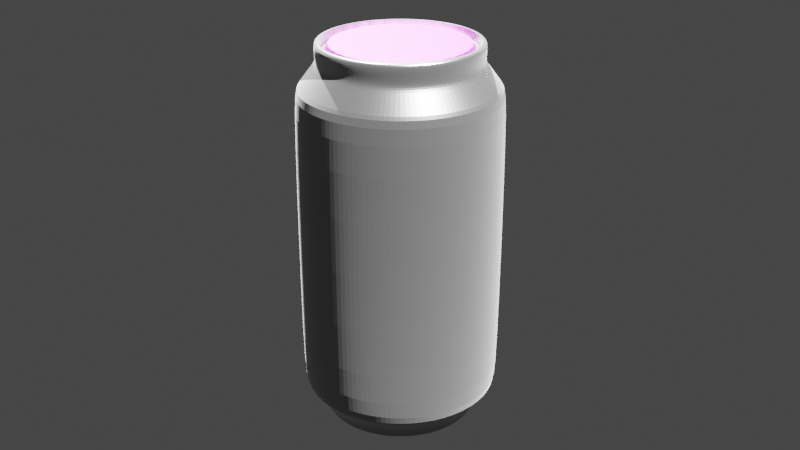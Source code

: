 # Source: fanta_can.blend  (saved by Blender 3.1.7; exported with 4.5.12 LTS)
import bpy
from mathutils import Matrix  # noqa: F401  (used for matrix-valued properties, if any)

bpy.ops.wm.read_factory_settings(use_empty=True)
scene = bpy.context.scene
scene.name = 'Scene'

# ---- collections
col_model = bpy.data.collections.new('model'); scene.collection.children.link(col_model)
col_light = bpy.data.collections.new('light'); scene.collection.children.link(col_light)
col_camera = bpy.data.collections.new('camera'); scene.collection.children.link(col_camera)

# ---- images (referenced by path relative to the original .blend; pixels are not part of the script)
import os
ASSET_DIR = os.environ.get("B2B_ASSET_DIR", "")  # directory of the original .blend (textures are referenced by path, not embedded)
HERE = os.path.dirname(os.path.abspath(__file__))  # packed textures are extracted next to this script under _unpacked/

def load_image(name, relpath, width, height, colorspace="sRGB"):
    """Load a texture the original file referenced (path relative to the .blend, or extracted next to this script)."""
    p = next((c for c in (os.path.join(HERE, relpath), os.path.join(ASSET_DIR, relpath)) if relpath and os.path.exists(c)), "")
    if p:
        img = bpy.data.images.load(p, check_existing=True)
        img.name = name
    else:  # same state as the original file: an image datablock whose file is absent (Cycles renders it pink)
        img = bpy.data.images.new(name, width, height)
        img.source = "FILE"
        img.filepath = "//" + (relpath or name)
    img.colorspace_settings.name = colorspace
    return img
img_fanta_bottle_label_jpg_001 = load_image('fanta-bottle-label.jpg.001', 'fanta-bottle-label.jpg', 1024, 1024, 'sRGB')
img_can_texture_jpg_001 = load_image('can_texture.jpg.001', 'can_texture.jpg', 1024, 1024, 'sRGB')

# ---- materials (node trees are filled in below, after node groups)
mat_001 = bpy.data.materials.new('材质.001')
mat_001.use_transparent_shadow = False
mat_002 = bpy.data.materials.new('材质.002')
mat_002.use_transparent_shadow = False
mat_x = bpy.data.materials.new('材质')
mat_x.use_transparent_shadow = False

# ---- material node trees
mat_001.use_nodes = True; mat_001.node_tree.nodes.clear()
_N = mat_001.node_tree.nodes; _L = mat_001.node_tree.links
n0 = _N.new('ShaderNodeBsdfPrincipled'); n0.name = 'Principled BSDF'; n0.location = (10, 300)
n0.distribution = 'GGX'
n0.subsurface_method = 'RANDOM_WALK_SKIN'
n0.inputs[1].default_value = 0.4836
n0.inputs[2].default_value = 0.4436
n0.inputs[3].default_value = 1.45
n0.inputs[13].default_value = 0.1945
n0.inputs[27].default_value = (0.0, 0.0, 0.0, 1.0)
n0.inputs[28].default_value = 1.0
n1 = _N.new('ShaderNodeOutputMaterial'); n1.name = 'Material Output'; n1.location = (300, 300)
n2 = _N.new('ShaderNodeTexImage'); n2.name = '图像纹理'; n2.location = (-305, 189)
n2.image = img_fanta_bottle_label_jpg_001
n3 = _N.new('ShaderNodeTexCoord'); n3.name = '纹理坐标'; n3.location = (-533, 165)
_L.new(n0.outputs[0], n1.inputs[0])
_L.new(n2.outputs[0], n0.inputs[0])
_L.new(n3.outputs[2], n2.inputs[0])
n1.is_active_output = True
mat_002.use_nodes = True; mat_002.node_tree.nodes.clear()
_N = mat_002.node_tree.nodes; _L = mat_002.node_tree.links
n0 = _N.new('ShaderNodeBsdfPrincipled'); n0.name = 'Principled BSDF'; n0.location = (10, 300)
n0.distribution = 'GGX'
n0.subsurface_method = 'RANDOM_WALK_SKIN'
n0.inputs[0].default_value = (0.3011, 0.3011, 0.3011, 1.0)
n0.inputs[1].default_value = 0.9418
n0.inputs[2].default_value = 0.2636
n0.inputs[3].default_value = 1.45
n0.inputs[11].default_value = 1.274
n0.inputs[13].default_value = 0.7164
n0.inputs[24].default_value = 0.1709
n0.inputs[27].default_value = (0.0, 0.0, 0.0, 1.0)
n0.inputs[28].default_value = 1.0
n1 = _N.new('ShaderNodeOutputMaterial'); n1.name = 'Material Output'; n1.location = (300, 300)
_L.new(n0.outputs[0], n1.inputs[0])
n1.is_active_output = True
mat_x.use_nodes = True; mat_x.node_tree.nodes.clear()
_N = mat_x.node_tree.nodes; _L = mat_x.node_tree.links
n0 = _N.new('ShaderNodeOutputMaterial'); n0.name = 'Material Output'; n0.location = (300, 300)
n1 = _N.new('ShaderNodeTexImage'); n1.name = '图像纹理'; n1.location = (-338, 133)
n1.image = img_can_texture_jpg_001
n2 = _N.new('ShaderNodeBsdfPrincipled'); n2.name = 'Principled BSDF'; n2.location = (-2, 293)
n2.distribution = 'GGX'
n2.subsurface_method = 'RANDOM_WALK_SKIN'
n2.inputs[1].default_value = 0.7782
n2.inputs[2].default_value = 0.3255
n2.inputs[3].default_value = 0.0
n2.inputs[11].default_value = 1.491
n2.inputs[12].default_value = 0.08364
n2.inputs[13].default_value = 0.2655
n2.inputs[20].default_value = 0.0
n2.inputs[27].default_value = (0.0, 0.0, 0.0, 1.0)
n2.inputs[28].default_value = 1.0
n3 = _N.new('ShaderNodeTexCoord'); n3.name = '纹理坐标'; n3.location = (-563, 99)
_L.new(n2.outputs[0], n0.inputs[0])
_L.new(n3.outputs[2], n1.inputs[0])
_L.new(n1.outputs[0], n2.inputs[0])
n0.is_active_output = True

# ---- world
world_world = bpy.data.worlds.new('World'); scene.world = world_world
world_world.use_nodes = True; world_world.node_tree.nodes.clear()
_N = world_world.node_tree.nodes; _L = world_world.node_tree.links
n0 = _N.new('ShaderNodeOutputWorld'); n0.name = 'World Output'; n0.location = (300, 300)
n1 = _N.new('ShaderNodeBackground'); n1.name = 'Background'; n1.location = (10, 300)
n1.inputs[0].default_value = (0.05088, 0.05088, 0.05088, 1.0)
_L.new(n1.outputs[0], n0.inputs[0])
n0.is_active_output = True
world_world.color = (0.05088, 0.05088, 0.05088)
world_world.use_sun_shadow = False
world_world.sun_shadow_jitter_overblur = 0.0

# ---- cameras
cam_x = bpy.data.cameras.new('摄像机')
cam_001 = bpy.data.cameras.new('摄像机.001')

# ---- lights
light_x = bpy.data.lights.new('面光', 'SUN')
light_x.transmission_factor = 0.0
light_x.energy = 50.0
light_x.shadow_soft_size = 1.0
light_001 = bpy.data.lights.new('面光.001', 'SUN')
light_001.transmission_factor = 0.0
light_001.energy = 50.0
light_001.shadow_soft_size = 1.0

# ---- meshes
me_001 = bpy.data.meshes.new('柱体.001')
me_001.from_pydata([(0.0, 1.0, -1.0), (0.0, 1.0, 1.0), (0.1951, 0.9808, -1.0), (0.1951, 0.9808, 1.0), (0.3827, 0.9239, -1.0), (0.3827, 0.9239, 1.0), (0.5556, 0.8315, -1.0), (0.5556, 0.8315, 1.0), (0.7071, 0.7071, -1.0), (0.7071, 0.7071, 1.0), (0.8315, 0.5556, -1.0), (0.8315, 0.5556, 1.0), (0.9239, 0.3827, -1.0), (0.9239, 0.3827, 1.0), (0.9808, 0.1951, -1.0), (0.9808, 0.1951, 1.0), (1.0, -4.371e-08, -1.0), (1.0, -4.371e-08, 1.0), (0.9808, -0.1951, -1.0), (0.9808, -0.1951, 1.0), (0.9239, -0.3827, -1.0), (0.9239, -0.3827, 1.0), (0.8315, -0.5556, -1.0), (0.8315, -0.5556, 1.0), (0.7071, -0.7071, -1.0), (0.7071, -0.7071, 1.0), (0.5556, -0.8315, -1.0), (0.5556, -0.8315, 1.0), (0.3827, -0.9239, -1.0), (0.3827, -0.9239, 1.0), (0.1951, -0.9808, -1.0), (0.1951, -0.9808, 1.0), (-8.742e-08, -1.0, -1.0), (-8.742e-08, -1.0, 1.0), (-0.1951, -0.9808, -1.0), (-0.1951, -0.9808, 1.0), (-0.3827, -0.9239, -1.0), (-0.3827, -0.9239, 1.0), (-0.5556, -0.8315, -1.0), (-0.5556, -0.8315, 1.0), (-0.7071, -0.7071, -1.0), (-0.7071, -0.7071, 1.0), (-0.8315, -0.5556, -1.0), (-0.8315, -0.5556, 1.0), (-0.9239, -0.3827, -1.0), (-0.9239, -0.3827, 1.0), (-0.9808, -0.1951, -1.0), (-0.9808, -0.1951, 1.0), (-1.0, 1.192e-08, -1.0), (-1.0, 1.192e-08, 1.0), (-0.9808, 0.1951, -1.0), (-0.9808, 0.1951, 1.0), (-0.9239, 0.3827, -1.0), (-0.9239, 0.3827, 1.0), (-0.8315, 0.5556, -1.0), (-0.8315, 0.5556, 1.0), (-0.7071, 0.7071, -1.0), (-0.7071, 0.7071, 1.0), (-0.5556, 0.8315, -1.0), (-0.5556, 0.8315, 1.0), (-0.3827, 0.9239, -1.0), (-0.3827, 0.9239, 1.0), (-0.1951, 0.9808, -1.0), (-0.1951, 0.9808, 1.0), (0.1657, 0.8376, 1.096), (2.42e-09, 0.854, 1.096), (0.325, 0.789, 1.096), (0.4719, 0.7101, 1.096), (0.6006, 0.6039, 1.096), (0.7062, 0.4745, 1.096), (0.7847, 0.3268, 1.096), (0.8331, 0.1666, 1.096), (0.8494, -3.71e-08, 1.096), (0.8331, -0.1666, 1.096), (0.7847, -0.3268, 1.096), (0.7062, -0.4745, 1.096), (0.6006, -0.6039, 1.096), (0.4719, -0.7101, 1.096), (0.325, -0.789, 1.096), (0.1657, -0.8376, 1.096), (-7.183e-08, -0.854, 1.096), (-0.1657, -0.8376, 1.096), (-0.325, -0.789, 1.096), (-0.4719, -0.7101, 1.096), (-0.6006, -0.6039, 1.096), (-0.7062, -0.4745, 1.096), (-0.7847, -0.3268, 1.096), (-0.8331, -0.1666, 1.096), (-0.8494, 1.042e-08, 1.096), (-0.8331, 0.1666, 1.096), (-0.7847, 0.3268, 1.096), (-0.7062, 0.4745, 1.096), (-0.6006, 0.6039, 1.096), (-0.4719, 0.7101, 1.096), (-0.325, 0.789, 1.096), (-0.1657, 0.8376, 1.096)], [], [(0, 1, 3, 2), (2, 3, 5, 4), (4, 5, 7, 6), (6, 7, 9, 8), (8, 9, 11, 10), (10, 11, 13, 12), (12, 13, 15, 14), (14, 15, 17, 16), (16, 17, 19, 18), (18, 19, 21, 20), (20, 21, 23, 22), (22, 23, 25, 24), (24, 25, 27, 26), (26, 27, 29, 28), (28, 29, 31, 30), (30, 31, 33, 32), (32, 33, 35, 34), (34, 35, 37, 36), (36, 37, 39, 38), (38, 39, 41, 40), (40, 41, 43, 42), (42, 43, 45, 44), (44, 45, 47, 46), (46, 47, 49, 48), (48, 49, 51, 50), (50, 51, 53, 52), (52, 53, 55, 54), (54, 55, 57, 56), (56, 57, 59, 58), (58, 59, 61, 60), (63, 61, 94, 95), (60, 61, 63, 62), (62, 63, 1, 0), (0, 2, 4, 6, 8, 10, 12, 14, 16, 18, 20, 22, 24, 26, 28, 30, 32, 34, 36, 38, 40, 42, 44, 46, 48, 50, 52, 54, 56, 58, 60, 62), (64, 65, 95, 94, 93, 92, 91, 90, 89, 88, 87, 86, 85, 84, 83, 82, 81, 80, 79, 78, 77, 76, 75, 74, 73, 72, 71, 70, 69, 68, 67, 66), (19, 17, 72, 73), (37, 35, 81, 82), (55, 53, 90, 91), (11, 9, 68, 69), (29, 27, 77, 78), (47, 45, 86, 87), (3, 1, 65, 64), (1, 63, 95, 65), (21, 19, 73, 74), (39, 37, 82, 83), (57, 55, 91, 92), (13, 11, 69, 70), (31, 29, 78, 79), (49, 47, 87, 88), (5, 3, 64, 66), (23, 21, 74, 75), (41, 39, 83, 84), (59, 57, 92, 93), (15, 13, 70, 71), (33, 31, 79, 80), (51, 49, 88, 89), (7, 5, 66, 67), (25, 23, 75, 76), (43, 41, 84, 85), (61, 59, 93, 94), (17, 15, 71, 72), (35, 33, 80, 81), (53, 51, 89, 90), (9, 7, 67, 68), (27, 25, 76, 77), (45, 43, 85, 86)])
_uv = me_001.uv_layers.new(name='UV 贴图')
_uv.uv.foreach_set('vector', [0.9976, 0.0263, 0.9976, 0.9807, 0.9665, 0.9807, 0.9665, 0.0263, 0.9665, 0.0263, 0.9665, 0.9807, 0.9354, 0.9807, 0.9354, 0.0263, 0.9354, 0.0263, 0.9354, 0.9807, 0.9043, 0.9807, 0.9043, 0.0263, 0.9043, 0.0263, 0.9043, 0.9807, 0.8732, 0.9807, 0.8732, 0.0263, 0.8732, 0.0263, 0.8732, 0.9807, 0.8421, 0.9807, 0.8421, 0.0263, 0.8421, 0.0263, 0.8421, 0.9807, 0.811, 0.9807, 0.811, 0.0263, 0.811, 0.0263, 0.811, 0.9807, 0.7799, 0.9807, 0.7799, 0.0263, 0.7799, 0.0263, 0.7799, 0.9807, 0.7488, 0.9807, 0.7488, 0.0263, 0.7488, 0.0263, 0.7488, 0.9807, 0.7177, 0.9807, 0.7177, 0.0263, 0.7177, 0.0263, 0.7177, 0.9807, 0.6866, 0.9807, 0.6866, 0.0263, 0.6866, 0.0263, 0.6866, 0.9807, 0.6555, 0.9807, 0.6555, 0.0263, 0.6555, 0.0263, 0.6555, 0.9807, 0.6244, 0.9807, 0.6244, 0.0263, 0.6244, 0.0263, 0.6244, 0.9807, 0.5933, 0.9807, 0.5933, 0.0263, 0.5933, 0.0263, 0.5933, 0.9807, 0.5622, 0.9807, 0.5622, 0.0263, 0.5622, 0.0263, 0.5622, 0.9807, 0.5311, 0.9807, 0.5311, 0.0263, 0.5311, 0.0263, 0.5311, 0.9807, 0.5, 0.9807, 0.5, 0.0263, 0.5, 0.0263, 0.5, 0.9807, 0.4689, 0.9807, 0.4689, 0.0263, 0.4689, 0.0263, 0.4689, 0.9807, 0.4378, 0.9807, 0.4378, 0.0263, 0.4378, 0.0263, 0.4378, 0.9807, 0.4067, 0.9807, 0.4067, 0.0263, 0.4067, 0.0263, 0.4067, 0.9807, 0.3756, 0.9807, 0.3756, 0.0263, 0.3756, 0.0263, 0.3756, 0.9807, 0.3445, 0.9807, 0.3445, 0.0263, 0.3445, 0.0263, 0.3445, 0.9807, 0.3134, 0.9807, 0.3134, 0.0263, 0.3134, 0.0263, 0.3134, 0.9807, 0.2823, 0.9807, 0.2823, 0.0263, 0.2823, 0.0263, 0.2823, 0.9807, 0.2512, 0.9807, 0.2512, 0.0263, 0.2512, 0.0263, 0.2512, 0.9807, 0.2201, 0.9807, 0.2201, 0.0263, 0.2201, 0.0263, 0.2201, 0.9807, 0.189, 0.9807, 0.189, 0.0263, 0.189, 0.0263, 0.189, 0.9807, 0.1579, 0.9807, 0.1579, 0.0263, 0.1579, 0.0263, 0.1579, 0.9807, 0.1268, 0.9807, 0.1268, 0.0263, 0.1268, 0.0263, 0.1268, 0.9807, 0.09568, 0.9807, 0.09568, 0.0263, 0.09568, 0.0263, 0.09568, 0.9807, 0.06458, 0.9807, 0.06458, 0.0263, 0.03348, 0.9807, 0.06458, 0.9807, 0.06458, 0.9807, 0.03348, 0.9807, 0.06458, 0.0263, 0.06458, 0.9807, 0.03348, 0.9807, 0.03348, 0.0263, 0.03348, 0.0263, 0.03348, 0.9807, 0.002376, 0.9807, 0.002376, 0.0263, 0.75, -0.2741, 0.7968, -0.2787, 0.8418, -0.2924, 0.8833, -0.3145, 0.9197, -0.3444, 0.9496, -0.3807, 0.9717, -0.4222, 0.9854, -0.4673, 0.99, -0.5141, 0.9854, -0.5609, 0.9717, -0.6059, 0.9496, -0.6474, 0.9197, -0.6838, 0.8833, -0.7136, 0.8418, -0.7358, 0.7968, -0.7495, 0.75, -0.7541, 0.7032, -0.7495, 0.6582, -0.7358, 0.6167, -0.7136, 0.5803, -0.6838, 0.5504, -0.6474, 0.5283, -0.6059, 0.5146, -0.5609, 0.51, -0.5141, 0.5146, -0.4673, 0.5283, -0.4222, 0.5504, -0.3807, 0.5803, -0.3444, 0.6167, -0.3145, 0.6582, -0.2924, 0.7032, -0.2787, 0.2968, -0.2787, 0.25, -0.2741, 0.2032, -0.2787, 0.1582, -0.2924, 0.1167, -0.3145, 0.08029, -0.3444, 0.05045, -0.3807, 0.02827, -0.4222, 0.01461, -0.4673, 0.01, -0.5141, 0.01461, -0.5609, 0.02827, -0.6059, 0.05045, -0.6474, 0.08029, -0.6838, 0.1167, -0.7136, 0.1582, -0.7358, 0.2032, -0.7495, 0.25, -0.7541, 0.2968, -0.7495, 0.3418, -0.7358, 0.3833, -0.7136, 0.4197, -0.6838, 0.4496, -0.6474, 0.4717, -0.6059, 0.4854, -0.5609, 0.49, -0.5141, 0.4854, -0.4673, 0.4717, -0.4222, 0.4496, -0.3807, 0.4197, -0.3444, 0.3833, -0.3145, 0.3418, -0.2924, 0.7177, 0.9807, 0.7488, 0.9807, 0.7488, 0.9807, 0.7177, 0.9807, 0.4378, 0.9807, 0.4689, 0.9807, 0.4689, 0.9807, 0.4378, 0.9807, 0.1579, 0.9807, 0.189, 0.9807, 0.189, 0.9807, 0.1579, 0.9807, 0.8421, 0.9807, 0.8732, 0.9807, 0.8732, 0.9807, 0.8421, 0.9807, 0.5622, 0.9807, 0.5933, 0.9807, 0.5933, 0.9807, 0.5622, 0.9807, 0.2823, 0.9807, 0.3134, 0.9807, 0.3134, 0.9807, 0.2823, 0.9807, 0.9665, 0.9807, 0.9976, 0.9807, 0.9976, 0.9807, 0.9665, 0.9807, 0.002376, 0.9807, 0.03348, 0.9807, 0.03348, 0.9807, 0.002376, 0.9807, 0.6866, 0.9807, 0.7177, 0.9807, 0.7177, 0.9807, 0.6866, 0.9807, 0.4067, 0.9807, 0.4378, 0.9807, 0.4378, 0.9807, 0.4067, 0.9807, 0.1268, 0.9807, 0.1579, 0.9807, 0.1579, 0.9807, 0.1268, 0.9807, 0.811, 0.9807, 0.8421, 0.9807, 0.8421, 0.9807, 0.811, 0.9807, 0.5311, 0.9807, 0.5622, 0.9807, 0.5622, 0.9807, 0.5311, 0.9807, 0.2512, 0.9807, 0.2823, 0.9807, 0.2823, 0.9807, 0.2512, 0.9807, 0.9354, 0.9807, 0.9665, 0.9807, 0.9665, 0.9807, 0.9354, 0.9807, 0.6555, 0.9807, 0.6866, 0.9807, 0.6866, 0.9807, 0.6555, 0.9807, 0.3756, 0.9807, 0.4067, 0.9807, 0.4067, 0.9807, 0.3756, 0.9807, 0.09568, 0.9807, 0.1268, 0.9807, 0.1268, 0.9807, 0.09568, 0.9807, 0.7799, 0.9807, 0.811, 0.9807, 0.811, 0.9807, 0.7799, 0.9807, 0.5, 0.9807, 0.5311, 0.9807, 0.5311, 0.9807, 0.5, 0.9807, 0.2201, 0.9807, 0.2512, 0.9807, 0.2512, 0.9807, 0.2201, 0.9807, 0.9043, 0.9807, 0.9354, 0.9807, 0.9354, 0.9807, 0.9043, 0.9807, 0.6244, 0.9807, 0.6555, 0.9807, 0.6555, 0.9807, 0.6244, 0.9807, 0.3445, 0.9807, 0.3756, 0.9807, 0.3756, 0.9807, 0.3445, 0.9807, 0.06458, 0.9807, 0.09568, 0.9807, 0.09568, 0.9807, 0.06458, 0.9807, 0.7488, 0.9807, 0.7799, 0.9807, 0.7799, 0.9807, 0.7488, 0.9807, 0.4689, 0.9807, 0.5, 0.9807, 0.5, 0.9807, 0.4689, 0.9807, 0.189, 0.9807, 0.2201, 0.9807, 0.2201, 0.9807, 0.189, 0.9807, 0.8732, 0.9807, 0.9043, 0.9807, 0.9043, 0.9807, 0.8732, 0.9807, 0.5933, 0.9807, 0.6244, 0.9807, 0.6244, 0.9807, 0.5933, 0.9807, 0.3134, 0.9807, 0.3445, 0.9807, 0.3445, 0.9807, 0.3134, 0.9807])
me_001.materials.append(mat_001)
me_001.use_remesh_fix_poles = True
me_001.use_remesh_preserve_attributes = False
me_001.update()
me_cylinder = bpy.data.meshes.new('Cylinder')
me_cylinder.from_pydata([(-2.253e-09, 0.7731, -1.0), (-2.012e-09, 0.7974, 1.0), (0.1508, 0.7582, -1.0), (0.1556, 0.7821, 1.0), (0.2958, 0.7142, -1.0), (0.3051, 0.7367, 1.0), (0.4295, 0.6428, -1.0), (0.443, 0.663, 1.0), (0.5466, 0.5466, -1.0), (0.5638, 0.5638, 1.0), (0.6428, 0.4295, -1.0), (0.663, 0.443, 1.0), (0.7142, 0.2958, -1.0), (0.7367, 0.3051, 1.0), (0.7582, 0.1508, -1.0), (0.7821, 0.1556, 1.0), (0.7731, -6.084e-08, -1.0), (0.7974, -5.901e-08, 1.0), (0.7582, -0.1508, -1.0), (0.7821, -0.1556, 1.0), (0.7142, -0.2958, -1.0), (0.7367, -0.3051, 1.0), (0.6428, -0.4295, -1.0), (0.663, -0.443, 1.0), (0.5466, -0.5466, -1.0), (0.5638, -0.5638, 1.0), (0.4295, -0.6428, -1.0), (0.443, -0.663, 1.0), (0.2958, -0.7142, -1.0), (0.3051, -0.7367, 1.0), (0.1508, -0.7582, -1.0), (0.1556, -0.7821, 1.0), (-6.984e-08, -0.7731, -1.0), (-7.172e-08, -0.7974, 1.0), (-0.1508, -0.7582, -1.0), (-0.1556, -0.7821, 1.0), (-0.2958, -0.7142, -1.0), (-0.3051, -0.7367, 1.0), (-0.4295, -0.6428, -1.0), (-0.443, -0.663, 1.0), (-0.5466, -0.5466, -1.0), (-0.5638, -0.5638, 1.0), (-0.6428, -0.4295, -1.0), (-0.663, -0.443, 1.0), (-0.7142, -0.2958, -1.0), (-0.7367, -0.3051, 1.0), (-0.7582, -0.1508, -1.0), (-0.7821, -0.1556, 1.0), (-0.7731, -1.783e-08, -1.0), (-0.7974, -1.465e-08, 1.0), (-0.7582, 0.1508, -1.0), (-0.7821, 0.1556, 1.0), (-0.7142, 0.2958, -1.0), (-0.7367, 0.3051, 1.0), (-0.6428, 0.4295, -1.0), (-0.663, 0.443, 1.0), (-0.5466, 0.5466, -1.0), (-0.5638, 0.5638, 1.0), (-0.4295, 0.6428, -1.0), (-0.443, 0.663, 1.0), (-0.2958, 0.7142, -1.0), (-0.3051, 0.7367, 1.0), (-0.1508, 0.7582, -1.0), (-0.1556, 0.7821, 1.0), (-2.012e-09, 0.7974, 0.9534), (0.1556, 0.7821, 0.9534), (0.3051, 0.7367, 0.9534), (0.443, 0.663, 0.9534), (0.5638, 0.5638, 0.9534), (0.663, 0.443, 0.9534), (0.7367, 0.3051, 0.9534), (0.7821, 0.1556, 0.9534), (0.7974, -5.901e-08, 0.9534), (0.7821, -0.1556, 0.9534), (0.7367, -0.3051, 0.9534), (0.663, -0.443, 0.9534), (0.5638, -0.5638, 0.9534), (0.443, -0.663, 0.9534), (0.3051, -0.7367, 0.9534), (0.1556, -0.7821, 0.9534), (-7.172e-08, -0.7974, 0.9534), (-0.1556, -0.7821, 0.9534), (-0.3051, -0.7367, 0.9534), (-0.443, -0.663, 0.9534), (-0.5638, -0.5638, 0.9534), (-0.663, -0.443, 0.9534), (-0.7367, -0.3051, 0.9534), (-0.7821, -0.1556, 0.9534), (-0.7974, -1.465e-08, 0.9534), (-0.7821, 0.1556, 0.9534), (-0.7367, 0.3051, 0.9534), (-0.663, 0.443, 0.9534), (-0.5638, 0.5638, 0.9534), (-0.443, 0.663, 0.9534), (-0.3051, 0.7367, 0.9534), (-0.1556, 0.7821, 0.9534), (0.1951, 0.9808, 0.7477), (0.3827, 0.9239, 0.7477), (0.5556, 0.8315, 0.7477), (0.7071, 0.7071, 0.7477), (0.8315, 0.5556, 0.7477), (0.9239, 0.3827, 0.7477), (0.9808, 0.1951, 0.7477), (1.0, -4.371e-08, 0.7477), (0.9808, -0.1951, 0.7477), (0.9239, -0.3827, 0.7477), (0.8315, -0.5556, 0.7477), (0.7071, -0.7071, 0.7477), (0.5556, -0.8315, 0.7477), (0.3827, -0.9239, 0.7477), (0.1951, -0.9808, 0.7477), (-8.742e-08, -1.0, 0.7477), (-0.1951, -0.9808, 0.7477), (-0.3827, -0.9239, 0.7477), (-0.5556, -0.8315, 0.7477), (-0.7071, -0.7071, 0.7477), (-0.8315, -0.5556, 0.7477), (-0.9239, -0.3827, 0.7477), (-0.9808, -0.1951, 0.7477), (-1.0, 1.192e-08, 0.7477), (-0.9808, 0.1951, 0.7477), (-0.9239, 0.3827, 0.7477), (-0.8315, 0.5556, 0.7477), (-0.7071, 0.7071, 0.7477), (-0.5556, 0.8315, 0.7477), (-0.3827, 0.9239, 0.7477), (-0.1951, 0.9808, 0.7477), (0.0, 1.0, 0.7477), (0.154, 0.7741, -0.9488), (0.302, 0.7292, -0.9488), (0.4385, 0.6563, -0.9488), (0.5581, 0.5581, -0.9488), (0.6563, 0.4385, -0.9488), (0.7292, 0.302, -0.9488), (0.7741, 0.154, -0.9488), (0.7893, -5.962e-08, -0.9488), (0.7741, -0.154, -0.9488), (0.7292, -0.302, -0.9488), (0.6563, -0.4385, -0.9488), (0.5581, -0.5581, -0.9488), (0.4385, -0.6563, -0.9488), (0.302, -0.7292, -0.9488), (0.154, -0.7741, -0.9488), (-7.109e-08, -0.7893, -0.9488), (-0.154, -0.7741, -0.9488), (-0.302, -0.7292, -0.9488), (-0.4385, -0.6563, -0.9488), (-0.5581, -0.5581, -0.9488), (-0.6563, -0.4385, -0.9488), (-0.7292, -0.302, -0.9488), (-0.7741, -0.154, -0.9488), (-0.7893, -1.571e-08, -0.9488), (-0.7741, 0.154, -0.9488), (-0.7292, 0.302, -0.9488), (-0.6563, 0.4385, -0.9488), (-0.5581, 0.5581, -0.9488), (-0.4385, 0.6563, -0.9488), (-0.302, 0.7292, -0.9488), (-0.154, 0.7741, -0.9488), (-2.093e-09, 0.7893, -0.9488), (0.0, 1.0, -0.8264), (0.1951, 0.9808, -0.8264), (0.3827, 0.9239, -0.8264), (0.5556, 0.8315, -0.8264), (0.7071, 0.7071, -0.8264), (0.8315, 0.5556, -0.8264), (0.9239, 0.3827, -0.8264), (0.9808, 0.1951, -0.8264), (1.0, -4.371e-08, -0.8264), (0.9808, -0.1951, -0.8264), (0.9239, -0.3827, -0.8264), (0.8315, -0.5556, -0.8264), (0.7071, -0.7071, -0.8264), (0.5556, -0.8315, -0.8264), (0.3827, -0.9239, -0.8264), (0.1951, -0.9808, -0.8264), (-8.742e-08, -1.0, -0.8264), (-0.1951, -0.9808, -0.8264), (-0.3827, -0.9239, -0.8264), (-0.5556, -0.8315, -0.8264), (-0.7071, -0.7071, -0.8264), (-0.8315, -0.5556, -0.8264), (-0.9239, -0.3827, -0.8264), (-0.9808, -0.1951, -0.8264), (-1.0, 1.192e-08, -0.8264), (-0.9808, 0.1951, -0.8264), (-0.9239, 0.3827, -0.8264), (-0.8315, 0.5556, -0.8264), (-0.7071, 0.7071, -0.8264), (-0.5556, 0.8315, -0.8264), (-0.3827, 0.9239, -0.8264), (-0.1951, 0.9808, -0.8264), (-1.114e-09, 0.7884, 0.8967), (0.1538, 0.7733, 0.8967), (0.3017, 0.7284, 0.8967), (0.438, 0.6556, 0.8967), (0.5575, 0.5575, 0.8967), (0.6556, 0.438, 0.8967), (0.7284, 0.3017, 0.8967), (0.7733, 0.1538, 0.8967), (0.7884, -4.157e-08, 0.8967), (0.7733, -0.1538, 0.8967), (0.7284, -0.3017, 0.8967), (0.6556, -0.438, 0.8967), (0.5575, -0.5575, 0.8967), (0.438, -0.6556, 0.8967), (0.3017, -0.7284, 0.8967), (0.1538, -0.7733, 0.8967), (-7.004e-08, -0.7884, 0.8967), (-0.1538, -0.7733, 0.8967), (-0.3017, -0.7284, 0.8967), (-0.438, -0.6556, 0.8967), (-0.5575, -0.5575, 0.8967), (-0.6556, -0.438, 0.8967), (-0.7284, -0.3017, 0.8967), (-0.7733, -0.1538, 0.8967), (-0.7884, 2.299e-09, 0.8967), (-0.7733, 0.1538, 0.8967), (-0.7284, 0.3017, 0.8967), (-0.6556, 0.438, 0.8967), (-0.5575, 0.5575, 0.8967), (-0.438, 0.6556, 0.8967), (-0.3017, 0.7284, 0.8967), (-0.1538, 0.7733, 0.8967), (0.1464, 0.736, 1.0), (-2.625e-09, 0.7504, 1.0), (0.2872, 0.6933, 1.0), (0.4169, 0.6239, 1.0), (0.5306, 0.5306, 1.0), (0.6239, 0.4169, 1.0), (0.6933, 0.2872, 1.0), (0.736, 0.1464, 1.0), (0.7504, -6.256e-08, 1.0), (0.736, -0.1464, 1.0), (0.6933, -0.2872, 1.0), (0.6239, -0.4169, 1.0), (0.5306, -0.5306, 1.0), (0.4169, -0.6239, 1.0), (0.2872, -0.6933, 1.0), (0.1464, -0.736, 1.0), (-6.823e-08, -0.7504, 1.0), (-0.1464, -0.736, 1.0), (-0.2872, -0.6933, 1.0), (-0.4169, -0.6239, 1.0), (-0.5306, -0.5306, 1.0), (-0.6239, -0.4169, 1.0), (-0.6933, -0.2872, 1.0), (-0.736, -0.1464, 1.0), (-0.7504, -2.081e-08, 1.0), (-0.736, 0.1464, 1.0), (-0.6933, 0.2872, 1.0), (-0.6239, 0.4169, 1.0), (-0.5306, 0.5306, 1.0), (-0.4169, 0.6239, 1.0), (-0.2872, 0.6933, 1.0), (-0.1464, 0.736, 1.0), (0.1464, 0.736, 1.0), (-2.625e-09, 0.7504, 1.0), (0.2872, 0.6933, 1.0), (0.4169, 0.6239, 1.0), (0.5306, 0.5306, 1.0), (0.6239, 0.4169, 1.0), (0.6933, 0.2872, 1.0), (0.736, 0.1464, 1.0), (0.7504, -6.256e-08, 1.0), (0.736, -0.1464, 1.0), (0.6933, -0.2872, 1.0), (0.6239, -0.4169, 1.0), (0.5306, -0.5306, 1.0), (0.4169, -0.6239, 1.0), (0.2872, -0.6933, 1.0), (0.1464, -0.736, 1.0), (-6.823e-08, -0.7504, 1.0), (-0.1464, -0.736, 1.0), (-0.2872, -0.6933, 1.0), (-0.4169, -0.6239, 1.0), (-0.5306, -0.5306, 1.0), (-0.6239, -0.4169, 1.0), (-0.6933, -0.2872, 1.0), (-0.736, -0.1464, 1.0), (-0.7504, -2.081e-08, 1.0), (-0.736, 0.1464, 1.0), (-0.6933, 0.2872, 1.0), (-0.6239, 0.4169, 1.0), (-0.5306, 0.5306, 1.0), (-0.4169, 0.6239, 1.0), (-0.2872, 0.6933, 1.0), (-0.1464, 0.736, 1.0), (0.1464, 0.736, 0.9562), (-2.625e-09, 0.7504, 0.9562), (0.2872, 0.6933, 0.9562), (0.4169, 0.6239, 0.9562), (0.5306, 0.5306, 0.9562), (0.6239, 0.4169, 0.9562), (0.6933, 0.2872, 0.9562), (0.736, 0.1464, 0.9562), (0.7504, -6.256e-08, 0.9562), (0.736, -0.1464, 0.9562), (0.6933, -0.2872, 0.9562), (0.6239, -0.4169, 0.9562), (0.5306, -0.5306, 0.9562), (0.4169, -0.6239, 0.9562), (0.2872, -0.6933, 0.9562), (0.1464, -0.736, 0.9562), (-6.823e-08, -0.7504, 0.9562), (-0.1464, -0.736, 0.9562), (-0.2872, -0.6933, 0.9562), (-0.4169, -0.6239, 0.9562), (-0.5306, -0.5306, 0.9562), (-0.6239, -0.4169, 0.9562), (-0.6933, -0.2872, 0.9562), (-0.736, -0.1464, 0.9562), (-0.7504, -2.081e-08, 0.9562), (-0.736, 0.1464, 0.9562), (-0.6933, 0.2872, 0.9562), (-0.6239, 0.4169, 0.9562), (-0.5306, 0.5306, 0.9562), (-0.4169, 0.6239, 0.9562), (-0.2872, 0.6933, 0.9562), (-0.1464, 0.736, 0.9562), (0.139, 0.6987, 0.9562), (-3.278e-09, 0.7124, 0.9562), (0.2726, 0.6582, 0.9562), (0.3958, 0.5923, 0.9562), (0.5037, 0.5037, 0.9562), (0.5923, 0.3958, 0.9562), (0.6582, 0.2726, 0.9562), (0.6987, 0.139, 0.9562), (0.7124, -5.923e-08, 0.9562), (0.6987, -0.139, 0.9562), (0.6582, -0.2726, 0.9562), (0.5923, -0.3958, 0.9562), (0.5037, -0.5037, 0.9562), (0.3958, -0.5923, 0.9562), (0.2726, -0.6582, 0.9562), (0.139, -0.6987, 0.9562), (-6.556e-08, -0.7124, 0.9562), (-0.139, -0.6987, 0.9562), (-0.2726, -0.6582, 0.9562), (-0.3958, -0.5923, 0.9562), (-0.5037, -0.5037, 0.9562), (-0.5923, -0.3958, 0.9562), (-0.6582, -0.2726, 0.9562), (-0.6987, -0.139, 0.9562), (-0.7124, -1.96e-08, 0.9562), (-0.6987, 0.139, 0.9562), (-0.6582, 0.2726, 0.9562), (-0.5923, 0.3958, 0.9562), (-0.5037, 0.5037, 0.9562), (-0.3958, 0.5923, 0.9562), (-0.2726, 0.6582, 0.9562), (-0.139, 0.6987, 0.9562), (0.139, 0.6987, 0.9562), (-3.278e-09, 0.7124, 0.9562), (0.2726, 0.6582, 0.9562), (0.3958, 0.5923, 0.9562), (0.5037, 0.5037, 0.9562), (0.5923, 0.3958, 0.9562), (0.6582, 0.2726, 0.9562), (0.6987, 0.139, 0.9562), (0.7124, -5.923e-08, 0.9562), (0.6987, -0.139, 0.9562), (0.6582, -0.2726, 0.9562), (0.5923, -0.3958, 0.9562), (0.5037, -0.5037, 0.9562), (0.3958, -0.5923, 0.9562), (0.2726, -0.6582, 0.9562), (0.139, -0.6987, 0.9562), (-6.556e-08, -0.7124, 0.9562), (-0.139, -0.6987, 0.9562), (-0.2726, -0.6582, 0.9562), (-0.3958, -0.5923, 0.9562), (-0.5037, -0.5037, 0.9562), (-0.5923, -0.3958, 0.9562), (-0.6582, -0.2726, 0.9562), (-0.6987, -0.139, 0.9562), (-0.7124, -1.96e-08, 0.9562), (-0.6987, 0.139, 0.9562), (-0.6582, 0.2726, 0.9562), (-0.5923, 0.3958, 0.9562), (-0.5037, 0.5037, 0.9562), (-0.3958, 0.5923, 0.9562), (-0.2726, 0.6582, 0.9562), (-0.139, 0.6987, 0.9562), (0.139, 0.6684, 0.963), (-2.11e-08, 0.6815, 0.963), (0.2726, 0.6296, 0.963), (0.3958, 0.5667, 0.963), (0.5037, 0.4819, 0.963), (0.5923, 0.3786, 0.963), (0.6582, 0.2608, 0.963), (0.6987, 0.133, 0.963), (0.7124, -5.781e-08, 0.963), (0.6987, -0.133, 0.963), (0.6582, -0.2608, 0.963), (0.5923, -0.3786, 0.963), (0.5037, -0.4819, 0.963), (0.3958, -0.5667, 0.963), (0.2726, -0.6296, 0.963), (0.139, -0.6684, 0.963), (-8.338e-08, -0.6815, 0.963), (-0.139, -0.6684, 0.963), (-0.2726, -0.6296, 0.963), (-0.3958, -0.5667, 0.963), (-0.5037, -0.4819, 0.963), (-0.5923, -0.3786, 0.963), (-0.6582, -0.2608, 0.963), (-0.6987, -0.133, 0.963), (-0.7124, -1.989e-08, 0.963), (-0.6987, 0.133, 0.963), (-0.6582, 0.2608, 0.963), (-0.5923, 0.3786, 0.963), (-0.5037, 0.4819, 0.963), (-0.3958, 0.5667, 0.963), (-0.2726, 0.6296, 0.963), (-0.139, 0.6684, 0.963), (0.1885, 0.9477, 0.7714), (0.3698, 0.8927, 0.7714), (0.5368, 0.8034, 0.7714), (0.6832, 0.6832, 0.7714), (0.8034, 0.5368, 0.7714), (0.8927, 0.3698, 0.7714), (0.9477, 0.1885, 0.7714), (0.9662, -4.337e-08, 0.7714), (0.9477, -0.1885, 0.7714), (0.8927, -0.3698, 0.7714), (0.8034, -0.5368, 0.7714), (0.6832, -0.6832, 0.7714), (0.5368, -0.8034, 0.7714), (0.3698, -0.8927, 0.7714), (0.1885, -0.9477, 0.7714), (-8.465e-08, -0.9662, 0.7714), (-0.1885, -0.9477, 0.7714), (-0.3698, -0.8927, 0.7714), (-0.5368, -0.8034, 0.7714), (-0.6832, -0.6832, 0.7714), (-0.8034, -0.5368, 0.7714), (-0.8927, -0.3698, 0.7714), (-0.9477, -0.1885, 0.7714), (-0.9662, 1.039e-08, 0.7714), (-0.9477, 0.1885, 0.7714), (-0.8927, 0.3698, 0.7714), (-0.8034, 0.5368, 0.7714), (-0.6832, 0.6832, 0.7714), (-0.5368, 0.8034, 0.7714), (-0.3698, 0.8927, 0.7714), (-0.1885, 0.9477, 0.7714), (-1.778e-10, 0.9662, 0.7714), (-9.284e-10, 0.8237, 0.8718), (0.1607, 0.8079, 0.8718), (0.3152, 0.761, 0.8718), (0.4576, 0.6849, 0.8718), (0.5824, 0.5824, 0.8718), (0.6849, 0.4576, 0.8718), (0.761, 0.3152, 0.8718), (0.8079, 0.1607, 0.8718), (0.8237, -4.192e-08, 0.8718), (0.8079, -0.1607, 0.8718), (0.761, -0.3152, 0.8718), (0.6849, -0.4576, 0.8718), (0.5824, -0.5824, 0.8718), (0.4576, -0.6849, 0.8718), (0.3152, -0.761, 0.8718), (0.1607, -0.8079, 0.8718), (-7.294e-08, -0.8237, 0.8718), (-0.1607, -0.8079, 0.8718), (-0.3152, -0.761, 0.8718), (-0.4576, -0.6849, 0.8718), (-0.5824, -0.5824, 0.8718), (-0.6849, -0.4576, 0.8718), (-0.761, -0.3152, 0.8718), (-0.8079, -0.1607, 0.8718), (-0.8237, 3.903e-09, 0.8718), (-0.8079, 0.1607, 0.8718), (-0.761, 0.3152, 0.8718), (-0.6849, 0.4576, 0.8718), (-0.5824, 0.5824, 0.8718), (-0.4576, 0.6849, 0.8718), (-0.3152, 0.761, 0.8718), (-0.1607, 0.8079, 0.8718), (0.1877, 0.9436, -0.8484), (0.3682, 0.8889, -0.8484), (0.5345, 0.8, -0.8484), (0.6803, 0.6803, -0.8484), (0.8, 0.5345, -0.8484), (0.8889, 0.3682, -0.8484), (0.9436, 0.1877, -0.8484), (0.9621, -4.657e-08, -0.8484), (0.9436, -0.1877, -0.8484), (0.8889, -0.3682, -0.8484), (0.8, -0.5345, -0.8484), (0.6803, -0.6803, -0.8484), (0.5345, -0.8, -0.8484), (0.3682, -0.8889, -0.8484), (0.1877, -0.9436, -0.8484), (-8.449e-08, -0.9621, -0.8484), (-0.1877, -0.9436, -0.8484), (-0.3682, -0.8889, -0.8484), (-0.5345, -0.8, -0.8484), (-0.6803, -0.6803, -0.8484), (-0.8, -0.5345, -0.8484), (-0.8889, -0.3682, -0.8484), (-0.9436, -0.1877, -0.8484), (-0.9621, 6.955e-09, -0.8484), (-0.9436, 0.1877, -0.8484), (-0.8889, 0.3682, -0.8484), (-0.8, 0.5345, -0.8484), (-0.6803, 0.6803, -0.8484), (-0.5345, 0.8, -0.8484), (-0.3682, 0.8889, -0.8484), (-0.1877, 0.9436, -0.8484), (-3.764e-10, 0.9621, -0.8484), (-2.169e-09, 0.7287, -1.0), (0.1422, 0.7147, -1.0), (0.2789, 0.6733, -1.0), (0.4049, 0.6059, -1.0), (0.5153, 0.5153, -1.0), (0.6059, 0.4049, -1.0), (0.6733, 0.2789, -1.0), (0.7147, 0.1422, -1.0), (0.7287, -5.771e-08, -1.0), (0.7147, -0.1422, -1.0), (0.6733, -0.2789, -1.0), (0.6059, -0.4049, -1.0), (0.5153, -0.5153, -1.0), (0.4049, -0.6059, -1.0), (0.2789, -0.6733, -1.0), (0.1422, -0.7147, -1.0), (-6.588e-08, -0.7287, -1.0), (-0.1422, -0.7147, -1.0), (-0.2789, -0.6733, -1.0), (-0.4049, -0.6059, -1.0), (-0.5153, -0.5153, -1.0), (-0.6059, -0.4049, -1.0), (-0.6733, -0.2789, -1.0), (-0.7147, -0.1422, -1.0), (-0.7287, -1.717e-08, -1.0), (-0.7147, 0.1422, -1.0), (-0.6733, 0.2789, -1.0), (-0.6059, 0.4049, -1.0), (-0.5153, 0.5153, -1.0), (-0.4049, 0.6059, -1.0), (-0.2789, 0.6733, -1.0), (-0.1422, 0.7147, -1.0), (-8.045e-10, 0.7105, -0.9572), (0.1386, 0.6968, -0.9572), (0.2719, 0.6564, -0.9572), (0.3947, 0.5908, -0.9572), (0.5024, 0.5024, -0.9572), (0.5908, 0.3947, -0.9572), (0.6564, 0.2719, -0.9572), (0.6968, 0.1386, -0.9572), (0.7105, -5.618e-08, -0.9572), (0.6968, -0.1386, -0.9572), (0.6564, -0.2719, -0.9572), (0.5908, -0.3947, -0.9572), (0.5024, -0.5024, -0.9572), (0.3947, -0.5908, -0.9572), (0.2719, -0.6564, -0.9572), (0.1386, -0.6968, -0.9572), (-6.292e-08, -0.7105, -0.9572), (-0.1386, -0.6968, -0.9572), (-0.2719, -0.6564, -0.9572), (-0.3947, -0.5908, -0.9572), (-0.5024, -0.5024, -0.9572), (-0.5908, -0.3947, -0.9572), (-0.6564, -0.2719, -0.9572), (-0.6968, -0.1386, -0.9572), (-0.7105, -1.665e-08, -0.9572), (-0.6968, 0.1386, -0.9572), (-0.6564, 0.2719, -0.9572), (-0.5908, 0.3947, -0.9572), (-0.5024, 0.5024, -0.9572), (-0.3947, 0.5908, -0.9572), (-0.2719, 0.6564, -0.9572), (-0.1386, 0.6968, -0.9572), (1.552e-08, 0.1199, -0.915), (0.02339, 0.1176, -0.915), (0.04589, 0.1108, -0.915), (0.06662, 0.0997, -0.915), (0.08479, 0.08479, -0.915), (0.0997, 0.06662, -0.915), (0.1108, 0.04589, -0.915), (0.1176, 0.02339, -0.915), (0.1199, -3.658e-08, -0.915), (0.1176, -0.02339, -0.915), (0.1108, -0.04589, -0.915), (0.0997, -0.06662, -0.915), (0.08479, -0.08479, -0.915), (0.06662, -0.0997, -0.915), (0.04589, -0.1108, -0.915), (0.02339, -0.1176, -0.915), (5.034e-09, -0.1199, -0.915), (-0.02339, -0.1176, -0.915), (-0.04589, -0.1108, -0.915), (-0.06662, -0.0997, -0.915), (-0.08479, -0.08479, -0.915), (-0.0997, -0.06662, -0.915), (-0.1108, -0.04589, -0.915), (-0.1176, -0.02339, -0.915), (-0.1199, -2.991e-08, -0.915), (-0.1176, 0.02339, -0.915), (-0.1108, 0.04589, -0.915), (-0.0997, 0.06662, -0.915), (-0.08479, 0.08479, -0.915), (-0.06662, 0.0997, -0.915), (-0.04589, 0.1108, -0.915), (-0.02339, 0.1176, -0.915)], [], [(64, 1, 3, 65), (65, 3, 5, 66), (66, 5, 7, 67), (67, 7, 9, 68), (68, 9, 11, 69), (69, 11, 13, 70), (70, 13, 15, 71), (71, 15, 17, 72), (72, 17, 19, 73), (73, 19, 21, 74), (74, 21, 23, 75), (75, 23, 25, 76), (76, 25, 27, 77), (77, 27, 29, 78), (78, 29, 31, 79), (79, 31, 33, 80), (80, 33, 35, 81), (81, 35, 37, 82), (82, 37, 39, 83), (83, 39, 41, 84), (84, 41, 43, 85), (85, 43, 45, 86), (86, 45, 47, 87), (87, 47, 49, 88), (88, 49, 51, 89), (89, 51, 53, 90), (90, 53, 55, 91), (91, 55, 57, 92), (92, 57, 59, 93), (93, 59, 61, 94), (11, 9, 228, 229), (94, 61, 63, 95), (95, 63, 1, 64), (28, 30, 527, 526), (223, 95, 64, 192), (222, 94, 95, 223), (221, 93, 94, 222), (220, 92, 93, 221), (219, 91, 92, 220), (218, 90, 91, 219), (217, 89, 90, 218), (216, 88, 89, 217), (215, 87, 88, 216), (214, 86, 87, 215), (213, 85, 86, 214), (212, 84, 85, 213), (211, 83, 84, 212), (210, 82, 83, 211), (209, 81, 82, 210), (208, 80, 81, 209), (207, 79, 80, 208), (206, 78, 79, 207), (205, 77, 78, 206), (204, 76, 77, 205), (203, 75, 76, 204), (202, 74, 75, 203), (201, 73, 74, 202), (200, 72, 73, 201), (199, 71, 72, 200), (198, 70, 71, 199), (197, 69, 70, 198), (196, 68, 69, 197), (195, 67, 68, 196), (194, 66, 67, 195), (193, 65, 66, 194), (192, 64, 65, 193), (160, 127, 96, 161), (161, 96, 97, 162), (162, 97, 98, 163), (163, 98, 99, 164), (164, 99, 100, 165), (165, 100, 101, 166), (166, 101, 102, 167), (167, 102, 103, 168), (168, 103, 104, 169), (169, 104, 105, 170), (170, 105, 106, 171), (171, 106, 107, 172), (172, 107, 108, 173), (173, 108, 109, 174), (174, 109, 110, 175), (175, 110, 111, 176), (176, 111, 112, 177), (177, 112, 113, 178), (178, 113, 114, 179), (179, 114, 115, 180), (180, 115, 116, 181), (181, 116, 117, 182), (182, 117, 118, 183), (183, 118, 119, 184), (184, 119, 120, 185), (185, 120, 121, 186), (186, 121, 122, 187), (187, 122, 123, 188), (188, 123, 124, 189), (189, 124, 125, 190), (190, 125, 126, 191), (191, 126, 127, 160), (62, 158, 159, 0), (60, 157, 158, 62), (58, 156, 157, 60), (56, 155, 156, 58), (54, 154, 155, 56), (52, 153, 154, 54), (50, 152, 153, 52), (48, 151, 152, 50), (46, 150, 151, 48), (44, 149, 150, 46), (42, 148, 149, 44), (40, 147, 148, 42), (38, 146, 147, 40), (36, 145, 146, 38), (34, 144, 145, 36), (32, 143, 144, 34), (30, 142, 143, 32), (28, 141, 142, 30), (26, 140, 141, 28), (24, 139, 140, 26), (22, 138, 139, 24), (20, 137, 138, 22), (18, 136, 137, 20), (16, 135, 136, 18), (14, 134, 135, 16), (12, 133, 134, 14), (10, 132, 133, 12), (8, 131, 132, 10), (6, 130, 131, 8), (4, 129, 130, 6), (2, 128, 129, 4), (0, 159, 128, 2), (510, 191, 160, 511), (509, 190, 191, 510), (508, 189, 190, 509), (507, 188, 189, 508), (506, 187, 188, 507), (505, 186, 187, 506), (504, 185, 186, 505), (503, 184, 185, 504), (502, 183, 184, 503), (501, 182, 183, 502), (500, 181, 182, 501), (499, 180, 181, 500), (498, 179, 180, 499), (497, 178, 179, 498), (496, 177, 178, 497), (495, 176, 177, 496), (494, 175, 176, 495), (493, 174, 175, 494), (492, 173, 174, 493), (491, 172, 173, 492), (490, 171, 172, 491), (489, 170, 171, 490), (488, 169, 170, 489), (487, 168, 169, 488), (486, 167, 168, 487), (485, 166, 167, 486), (484, 165, 166, 485), (483, 164, 165, 484), (482, 163, 164, 483), (481, 162, 163, 482), (480, 161, 162, 481), (511, 160, 161, 480), (448, 192, 193, 449), (449, 193, 194, 450), (450, 194, 195, 451), (451, 195, 196, 452), (452, 196, 197, 453), (453, 197, 198, 454), (454, 198, 199, 455), (455, 199, 200, 456), (456, 200, 201, 457), (457, 201, 202, 458), (458, 202, 203, 459), (459, 203, 204, 460), (460, 204, 205, 461), (461, 205, 206, 462), (462, 206, 207, 463), (463, 207, 208, 464), (464, 208, 209, 465), (465, 209, 210, 466), (466, 210, 211, 467), (467, 211, 212, 468), (468, 212, 213, 469), (469, 213, 214, 470), (470, 214, 215, 471), (471, 215, 216, 472), (472, 216, 217, 473), (473, 217, 218, 474), (474, 218, 219, 475), (475, 219, 220, 476), (476, 220, 221, 477), (477, 221, 222, 478), (478, 222, 223, 479), (479, 223, 192, 448), (238, 237, 269, 270), (29, 27, 237, 238), (47, 45, 246, 247), (3, 1, 225, 224), (1, 63, 255, 225), (21, 19, 233, 234), (39, 37, 242, 243), (57, 55, 251, 252), (13, 11, 229, 230), (31, 29, 238, 239), (49, 47, 247, 248), (5, 3, 224, 226), (23, 21, 234, 235), (41, 39, 243, 244), (59, 57, 252, 253), (15, 13, 230, 231), (33, 31, 239, 240), (51, 49, 248, 249), (7, 5, 226, 227), (25, 23, 235, 236), (43, 41, 244, 245), (61, 59, 253, 254), (17, 15, 231, 232), (35, 33, 240, 241), (53, 51, 249, 250), (9, 7, 227, 228), (27, 25, 236, 237), (45, 43, 245, 246), (63, 61, 254, 255), (19, 17, 232, 233), (37, 35, 241, 242), (55, 53, 250, 251), (271, 270, 302, 303), (224, 225, 257, 256), (252, 251, 283, 284), (239, 238, 270, 271), (226, 224, 256, 258), (253, 252, 284, 285), (240, 239, 271, 272), (227, 226, 258, 259), (254, 253, 285, 286), (241, 240, 272, 273), (228, 227, 259, 260), (255, 254, 286, 287), (242, 241, 273, 274), (229, 228, 260, 261), (225, 255, 287, 257), (243, 242, 274, 275), (230, 229, 261, 262), (244, 243, 275, 276), (231, 230, 262, 263), (245, 244, 276, 277), (232, 231, 263, 264), (246, 245, 277, 278), (233, 232, 264, 265), (247, 246, 278, 279), (234, 233, 265, 266), (248, 247, 279, 280), (235, 234, 266, 267), (249, 248, 280, 281), (236, 235, 267, 268), (250, 249, 281, 282), (237, 236, 268, 269), (251, 250, 282, 283), (313, 312, 344, 345), (258, 256, 288, 290), (285, 284, 316, 317), (272, 271, 303, 304), (259, 258, 290, 291), (286, 285, 317, 318), (273, 272, 304, 305), (260, 259, 291, 292), (287, 286, 318, 319), (274, 273, 305, 306), (261, 260, 292, 293), (257, 287, 319, 289), (275, 274, 306, 307), (262, 261, 293, 294), (276, 275, 307, 308), (263, 262, 294, 295), (277, 276, 308, 309), (264, 263, 295, 296), (278, 277, 309, 310), (265, 264, 296, 297), (279, 278, 310, 311), (266, 265, 297, 298), (280, 279, 311, 312), (267, 266, 298, 299), (281, 280, 312, 313), (268, 267, 299, 300), (282, 281, 313, 314), (269, 268, 300, 301), (283, 282, 314, 315), (270, 269, 301, 302), (256, 257, 289, 288), (284, 283, 315, 316), (340, 339, 371, 372), (300, 299, 331, 332), (314, 313, 345, 346), (301, 300, 332, 333), (315, 314, 346, 347), (302, 301, 333, 334), (288, 289, 321, 320), (316, 315, 347, 348), (303, 302, 334, 335), (290, 288, 320, 322), (317, 316, 348, 349), (304, 303, 335, 336), (291, 290, 322, 323), (318, 317, 349, 350), (305, 304, 336, 337), (292, 291, 323, 324), (319, 318, 350, 351), (306, 305, 337, 338), (293, 292, 324, 325), (289, 319, 351, 321), (307, 306, 338, 339), (294, 293, 325, 326), (308, 307, 339, 340), (295, 294, 326, 327), (309, 308, 340, 341), (296, 295, 327, 328), (310, 309, 341, 342), (297, 296, 328, 329), (311, 310, 342, 343), (298, 297, 329, 330), (312, 311, 343, 344), (299, 298, 330, 331), (379, 378, 410, 411), (327, 326, 358, 359), (341, 340, 372, 373), (328, 327, 359, 360), (342, 341, 373, 374), (329, 328, 360, 361), (343, 342, 374, 375), (330, 329, 361, 362), (344, 343, 375, 376), (331, 330, 362, 363), (345, 344, 376, 377), (332, 331, 363, 364), (346, 345, 377, 378), (333, 332, 364, 365), (347, 346, 378, 379), (334, 333, 365, 366), (320, 321, 353, 352), (348, 347, 379, 380), (335, 334, 366, 367), (322, 320, 352, 354), (349, 348, 380, 381), (336, 335, 367, 368), (323, 322, 354, 355), (350, 349, 381, 382), (337, 336, 368, 369), (324, 323, 355, 356), (351, 350, 382, 383), (338, 337, 369, 370), (325, 324, 356, 357), (321, 351, 383, 353), (339, 338, 370, 371), (326, 325, 357, 358), (384, 385, 415, 414, 413, 412, 411, 410, 409, 408, 407, 406, 405, 404, 403, 402, 401, 400, 399, 398, 397, 396, 395, 394, 393, 392, 391, 390, 389, 388, 387, 386), (366, 365, 397, 398), (352, 353, 385, 384), (380, 379, 411, 412), (367, 366, 398, 399), (354, 352, 384, 386), (381, 380, 412, 413), (368, 367, 399, 400), (355, 354, 386, 387), (382, 381, 413, 414), (369, 368, 400, 401), (356, 355, 387, 388), (383, 382, 414, 415), (370, 369, 401, 402), (357, 356, 388, 389), (353, 383, 415, 385), (371, 370, 402, 403), (358, 357, 389, 390), (372, 371, 403, 404), (359, 358, 390, 391), (373, 372, 404, 405), (360, 359, 391, 392), (374, 373, 405, 406), (361, 360, 392, 393), (375, 374, 406, 407), (362, 361, 393, 394), (376, 375, 407, 408), (363, 362, 394, 395), (377, 376, 408, 409), (364, 363, 395, 396), (378, 377, 409, 410), (365, 364, 396, 397), (126, 446, 447, 127), (125, 445, 446, 126), (124, 444, 445, 125), (123, 443, 444, 124), (122, 442, 443, 123), (121, 441, 442, 122), (120, 440, 441, 121), (119, 439, 440, 120), (118, 438, 439, 119), (117, 437, 438, 118), (116, 436, 437, 117), (115, 435, 436, 116), (114, 434, 435, 115), (113, 433, 434, 114), (112, 432, 433, 113), (111, 431, 432, 112), (110, 430, 431, 111), (109, 429, 430, 110), (108, 428, 429, 109), (107, 427, 428, 108), (106, 426, 427, 107), (105, 425, 426, 106), (104, 424, 425, 105), (103, 423, 424, 104), (102, 422, 423, 103), (101, 421, 422, 102), (100, 420, 421, 101), (99, 419, 420, 100), (98, 418, 419, 99), (97, 417, 418, 98), (96, 416, 417, 97), (127, 447, 416, 96), (446, 479, 448, 447), (445, 478, 479, 446), (444, 477, 478, 445), (443, 476, 477, 444), (442, 475, 476, 443), (441, 474, 475, 442), (440, 473, 474, 441), (439, 472, 473, 440), (438, 471, 472, 439), (437, 470, 471, 438), (436, 469, 470, 437), (435, 468, 469, 436), (434, 467, 468, 435), (433, 466, 467, 434), (432, 465, 466, 433), (431, 464, 465, 432), (430, 463, 464, 431), (429, 462, 463, 430), (428, 461, 462, 429), (427, 460, 461, 428), (426, 459, 460, 427), (425, 458, 459, 426), (424, 457, 458, 425), (423, 456, 457, 424), (422, 455, 456, 423), (421, 454, 455, 422), (420, 453, 454, 421), (419, 452, 453, 420), (418, 451, 452, 419), (417, 450, 451, 418), (416, 449, 450, 417), (447, 448, 449, 416), (159, 511, 480, 128), (128, 480, 481, 129), (129, 481, 482, 130), (130, 482, 483, 131), (131, 483, 484, 132), (132, 484, 485, 133), (133, 485, 486, 134), (134, 486, 487, 135), (135, 487, 488, 136), (136, 488, 489, 137), (137, 489, 490, 138), (138, 490, 491, 139), (139, 491, 492, 140), (140, 492, 493, 141), (141, 493, 494, 142), (142, 494, 495, 143), (143, 495, 496, 144), (144, 496, 497, 145), (145, 497, 498, 146), (146, 498, 499, 147), (147, 499, 500, 148), (148, 500, 501, 149), (149, 501, 502, 150), (150, 502, 503, 151), (151, 503, 504, 152), (152, 504, 505, 153), (153, 505, 506, 154), (154, 506, 507, 155), (155, 507, 508, 156), (156, 508, 509, 157), (157, 509, 510, 158), (158, 510, 511, 159), (528, 529, 561, 560), (46, 48, 536, 535), (2, 4, 514, 513), (20, 22, 523, 522), (38, 40, 532, 531), (56, 58, 541, 540), (12, 14, 519, 518), (30, 32, 528, 527), (48, 50, 537, 536), (4, 6, 515, 514), (22, 24, 524, 523), (40, 42, 533, 532), (58, 60, 542, 541), (14, 16, 520, 519), (32, 34, 529, 528), (50, 52, 538, 537), (6, 8, 516, 515), (24, 26, 525, 524), (42, 44, 534, 533), (60, 62, 543, 542), (16, 18, 521, 520), (34, 36, 530, 529), (52, 54, 539, 538), (8, 10, 517, 516), (26, 28, 526, 525), (44, 46, 535, 534), (0, 2, 513, 512), (62, 0, 512, 543), (18, 20, 522, 521), (36, 38, 531, 530), (54, 56, 540, 539), (10, 12, 518, 517), (564, 565, 597, 596), (515, 516, 548, 547), (542, 543, 575, 574), (529, 530, 562, 561), (516, 517, 549, 548), (543, 512, 544, 575), (530, 531, 563, 562), (517, 518, 550, 549), (531, 532, 564, 563), (518, 519, 551, 550), (532, 533, 565, 564), (519, 520, 552, 551), (533, 534, 566, 565), (520, 521, 553, 552), (534, 535, 567, 566), (521, 522, 554, 553), (535, 536, 568, 567), (522, 523, 555, 554), (536, 537, 569, 568), (523, 524, 556, 555), (537, 538, 570, 569), (524, 525, 557, 556), (538, 539, 571, 570), (525, 526, 558, 557), (512, 513, 545, 544), (539, 540, 572, 571), (526, 527, 559, 558), (513, 514, 546, 545), (540, 541, 573, 572), (527, 528, 560, 559), (514, 515, 547, 546), (541, 542, 574, 573), (576, 577, 578, 579, 580, 581, 582, 583, 584, 585, 586, 587, 588, 589, 590, 591, 592, 593, 594, 595, 596, 597, 598, 599, 600, 601, 602, 603, 604, 605, 606, 607), (551, 552, 584, 583), (565, 566, 598, 597), (552, 553, 585, 584), (566, 567, 599, 598), (553, 554, 586, 585), (567, 568, 600, 599), (554, 555, 587, 586), (568, 569, 601, 600), (555, 556, 588, 587), (569, 570, 602, 601), (556, 557, 589, 588), (570, 571, 603, 602), (557, 558, 590, 589), (544, 545, 577, 576), (571, 572, 604, 603), (558, 559, 591, 590), (545, 546, 578, 577), (572, 573, 605, 604), (559, 560, 592, 591), (546, 547, 579, 578), (573, 574, 606, 605), (560, 561, 593, 592), (547, 548, 580, 579), (574, 575, 607, 606), (561, 562, 594, 593), (548, 549, 581, 580), (575, 544, 576, 607), (562, 563, 595, 594), (549, 550, 582, 581), (563, 564, 596, 595), (550, 551, 583, 582)])
_uv = me_cylinder.uv_layers.new(name='UVMap')
_uv.uv.foreach_set('vector', [0.9137, -0.5393, 0.9086, -0.5334, 0.8884, -0.5477, 0.8923, -0.5544, 0.8923, -0.5544, 0.8884, -0.5477, 0.8658, -0.5579, 0.8684, -0.5652, 0.8684, -0.5652, 0.8658, -0.5579, 0.8416, -0.5637, 0.8428, -0.5714, 0.8428, -0.5714, 0.8416, -0.5637, 0.8168, -0.5647, 0.8164, -0.5725, 0.8164, -0.5725, 0.8168, -0.5647, 0.7921, -0.561, 0.7903, -0.5686, 0.7903, -0.5686, 0.7921, -0.561, 0.7687, -0.5526, 0.7654, -0.5597, 0.7654, -0.5597, 0.7687, -0.5526, 0.7474, -0.5397, 0.7427, -0.5459, 0.7427, -0.5459, 0.7474, -0.5397, 0.7293, -0.5226, 0.7234, -0.5278, 0.7234, -0.5278, 0.7293, -0.5226, 0.7152, -0.5022, 0.7084, -0.506, 0.7084, -0.506, 0.7152, -0.5022, 0.7056, -0.4792, 0.6982, -0.4816, 0.6982, -0.4816, 0.7056, -0.4792, 0.7007, -0.4548, 0.693, -0.4556, 0.693, -0.4556, 0.7007, -0.4548, 0.7007, -0.4299, 0.693, -0.4292, 0.693, -0.4292, 0.7007, -0.4299, 0.7054, -0.4054, 0.6979, -0.4033, 0.6979, -0.4033, 0.7054, -0.4054, 0.7146, -0.3824, 0.7077, -0.3789, 0.7077, -0.3789, 0.7146, -0.3824, 0.728, -0.3616, 0.7219, -0.3568, 0.7219, -0.3568, 0.728, -0.3616, 0.7451, -0.3437, 0.7401, -0.3379, 0.7401, -0.3379, 0.7451, -0.3437, 0.7653, -0.3294, 0.7614, -0.3227, 0.7614, -0.3227, 0.7653, -0.3294, 0.7879, -0.3192, 0.7853, -0.3119, 0.7853, -0.3119, 0.7879, -0.3192, 0.812, -0.3135, 0.8109, -0.3058, 0.8109, -0.3058, 0.812, -0.3135, 0.8369, -0.3124, 0.8372, -0.3046, 0.8372, -0.3046, 0.8369, -0.3124, 0.8615, -0.3161, 0.8633, -0.3085, 0.8633, -0.3085, 0.8615, -0.3161, 0.8849, -0.3245, 0.8882, -0.3174, 0.8882, -0.3174, 0.8849, -0.3245, 0.9062, -0.3374, 0.9109, -0.3311, 0.9109, -0.3311, 0.9062, -0.3374, 0.9243, -0.3544, 0.9302, -0.3492, 0.9302, -0.3492, 0.9243, -0.3544, 0.9385, -0.3748, 0.9453, -0.371, 0.9453, -0.371, 0.9385, -0.3748, 0.9481, -0.3978, 0.9556, -0.3954, 0.9556, -0.3954, 0.9481, -0.3978, 0.953, -0.4222, 0.9607, -0.4214, 0.9607, -0.4214, 0.953, -0.4222, 0.953, -0.4472, 0.9608, -0.4479, 0.9608, -0.4479, 0.953, -0.4472, 0.9484, -0.4717, 0.9558, -0.4738, 0.9558, -0.4738, 0.9484, -0.4717, 0.9391, -0.4947, 0.946, -0.4982, 0.7921, -0.561, 0.8168, -0.5647, 0.8172, -0.5572, 0.7939, -0.5537, 0.946, -0.4982, 0.9391, -0.4947, 0.9257, -0.5156, 0.9318, -0.5203, 0.9318, -0.5203, 0.9257, -0.5156, 0.9086, -0.5334, 0.9137, -0.5393, 0.08655, -0.3771, 0.06727, -0.3642, 0.06409, -0.3702, 0.08226, -0.3823, 0.9397, -0.5265, 0.9318, -0.5203, 0.9137, -0.5393, 0.9202, -0.5469, 0.955, -0.5028, 0.946, -0.4982, 0.9318, -0.5203, 0.9397, -0.5265, 0.9655, -0.4766, 0.9558, -0.4738, 0.946, -0.4982, 0.955, -0.5028, 0.9709, -0.4488, 0.9608, -0.4479, 0.9558, -0.4738, 0.9655, -0.4766, 0.9708, -0.4204, 0.9607, -0.4214, 0.9608, -0.4479, 0.9709, -0.4488, 0.9653, -0.3925, 0.9556, -0.3954, 0.9607, -0.4214, 0.9708, -0.4204, 0.9542, -0.3661, 0.9453, -0.371, 0.9556, -0.3954, 0.9653, -0.3925, 0.9379, -0.3426, 0.9302, -0.3492, 0.9453, -0.371, 0.9542, -0.3661, 0.917, -0.3231, 0.9109, -0.3311, 0.9302, -0.3492, 0.9379, -0.3426, 0.8926, -0.3083, 0.8882, -0.3174, 0.9109, -0.3311, 0.917, -0.3231, 0.8658, -0.2987, 0.8633, -0.3085, 0.8882, -0.3174, 0.8926, -0.3083, 0.8378, -0.2946, 0.8372, -0.3046, 0.8633, -0.3085, 0.8658, -0.2987, 0.8095, -0.2958, 0.8109, -0.3058, 0.8372, -0.3046, 0.8378, -0.2946, 0.7821, -0.3024, 0.7853, -0.3119, 0.8109, -0.3058, 0.8095, -0.2958, 0.7565, -0.314, 0.7614, -0.3227, 0.7853, -0.3119, 0.7821, -0.3024, 0.7335, -0.3303, 0.7401, -0.3379, 0.7614, -0.3227, 0.7565, -0.314, 0.7141, -0.3506, 0.7219, -0.3568, 0.7401, -0.3379, 0.7335, -0.3303, 0.6988, -0.3743, 0.7077, -0.3789, 0.7219, -0.3568, 0.7141, -0.3506, 0.6883, -0.4004, 0.6979, -0.4033, 0.7077, -0.3789, 0.6988, -0.3743, 0.6829, -0.4282, 0.693, -0.4292, 0.6979, -0.4033, 0.6883, -0.4004, 0.6829, -0.4566, 0.693, -0.4556, 0.693, -0.4292, 0.6829, -0.4282, 0.6885, -0.4845, 0.6982, -0.4816, 0.693, -0.4556, 0.6829, -0.4566, 0.6995, -0.5108, 0.7084, -0.506, 0.6982, -0.4816, 0.6885, -0.4845, 0.7157, -0.5344, 0.7234, -0.5278, 0.7084, -0.506, 0.6995, -0.5108, 0.7366, -0.554, 0.7427, -0.5459, 0.7234, -0.5278, 0.7157, -0.5344, 0.761, -0.5688, 0.7654, -0.5597, 0.7427, -0.5459, 0.7366, -0.554, 0.7878, -0.5784, 0.7903, -0.5686, 0.7654, -0.5597, 0.761, -0.5688, 0.8159, -0.5826, 0.8164, -0.5725, 0.7903, -0.5686, 0.7878, -0.5784, 0.8441, -0.5813, 0.8428, -0.5714, 0.8164, -0.5725, 0.8159, -0.5826, 0.8716, -0.5747, 0.8684, -0.5652, 0.8428, -0.5714, 0.8441, -0.5813, 0.8973, -0.5631, 0.8923, -0.5544, 0.8684, -0.5652, 0.8716, -0.5747, 0.9202, -0.5469, 0.9137, -0.5393, 0.8923, -0.5544, 0.8973, -0.5631, 0.2823, 0.05453, 0.2785, 0.9363, 0.2497, 0.9358, 0.2535, 0.05396, 0.2535, 0.05396, 0.2497, 0.9358, 0.2208, 0.9352, 0.2247, 0.05339, 0.2247, 0.05339, 0.2208, 0.9352, 0.192, 0.9346, 0.1958, 0.05282, 0.1958, 0.05282, 0.192, 0.9346, 0.1632, 0.9341, 0.167, 0.05225, 0.167, 0.05225, 0.1632, 0.9341, 0.1343, 0.9335, 0.1382, 0.05168, 0.1382, 0.05168, 0.1343, 0.9335, 0.1055, 0.9329, 0.1094, 0.05111, 0.1094, 0.05111, 0.1055, 0.9329, 0.07667, 0.9323, 0.08052, 0.05054, 0.08052, 0.05054, 0.07667, 0.9323, 0.04783, 0.9318, 0.05169, 0.04997, 0.9743, 0.06822, 0.9705, 0.95, 0.9416, 0.9495, 0.9455, 0.06765, 0.9455, 0.06765, 0.9416, 0.9495, 0.9128, 0.9489, 0.9167, 0.06708, 0.9167, 0.06708, 0.9128, 0.9489, 0.884, 0.9483, 0.8878, 0.06651, 0.8878, 0.06651, 0.884, 0.9483, 0.8551, 0.9477, 0.859, 0.06594, 0.859, 0.06594, 0.8551, 0.9477, 0.8263, 0.9472, 0.8302, 0.06537, 0.8302, 0.06537, 0.8263, 0.9472, 0.7975, 0.9466, 0.8013, 0.0648, 0.8013, 0.0648, 0.7975, 0.9466, 0.7686, 0.946, 0.7725, 0.06423, 0.7725, 0.06423, 0.7686, 0.946, 0.7398, 0.9455, 0.7437, 0.06366, 0.7437, 0.06366, 0.7398, 0.9455, 0.711, 0.9449, 0.7148, 0.06309, 0.7148, 0.06309, 0.711, 0.9449, 0.6821, 0.9443, 0.686, 0.06252, 0.686, 0.06252, 0.6821, 0.9443, 0.6533, 0.9437, 0.6572, 0.06195, 0.6572, 0.06195, 0.6533, 0.9437, 0.6245, 0.9432, 0.6283, 0.06138, 0.6283, 0.06138, 0.6245, 0.9432, 0.5957, 0.9426, 0.5995, 0.0608, 0.5995, 0.0608, 0.5957, 0.9426, 0.5668, 0.942, 0.5707, 0.06023, 0.5707, 0.06023, 0.5668, 0.942, 0.538, 0.9415, 0.5418, 0.05966, 0.5418, 0.05966, 0.538, 0.9415, 0.5092, 0.9409, 0.513, 0.05909, 0.513, 0.05909, 0.5092, 0.9409, 0.4803, 0.9403, 0.4842, 0.05852, 0.4842, 0.05852, 0.4803, 0.9403, 0.4515, 0.9398, 0.4553, 0.05795, 0.4553, 0.05795, 0.4515, 0.9398, 0.4227, 0.9392, 0.4265, 0.05738, 0.4265, 0.05738, 0.4227, 0.9392, 0.3938, 0.9386, 0.3977, 0.05681, 0.3977, 0.05681, 0.3938, 0.9386, 0.365, 0.938, 0.3688, 0.05624, 0.3688, 0.05624, 0.365, 0.938, 0.3362, 0.9375, 0.34, 0.05567, 0.34, 0.05567, 0.3362, 0.9375, 0.3073, 0.9369, 0.3112, 0.0551, 0.3112, 0.0551, 0.3073, 0.9369, 0.2785, 0.9363, 0.2823, 0.05453, -0.04414, -0.5728, -0.0481, -0.5803, -0.02515, -0.5898, -0.02272, -0.5817, -0.06341, -0.5599, -0.06877, -0.5665, -0.0481, -0.5803, -0.04414, -0.5728, -0.07981, -0.5436, -0.08634, -0.549, -0.06877, -0.5665, -0.06341, -0.5599, -0.09269, -0.5243, -0.1002, -0.5283, -0.08634, -0.549, -0.07981, -0.5436, -0.1016, -0.5029, -0.1097, -0.5054, -0.1002, -0.5283, -0.09269, -0.5243, -0.1061, -0.4801, -0.1145, -0.481, -0.1097, -0.5054, -0.1016, -0.5029, -0.1061, -0.457, -0.1145, -0.4562, -0.1145, -0.481, -0.1061, -0.4801, -0.1016, -0.4342, -0.1097, -0.4318, -0.1145, -0.4562, -0.1061, -0.457, -0.09273, -0.4128, -0.1002, -0.4088, -0.1097, -0.4318, -0.1016, -0.4342, -0.07986, -0.3935, -0.08643, -0.3882, -0.1002, -0.4088, -0.09273, -0.4128, -0.06347, -0.3771, -0.06888, -0.3706, -0.08643, -0.3882, -0.07986, -0.3935, -0.04421, -0.3643, -0.04823, -0.3568, -0.06888, -0.3706, -0.06347, -0.3771, -0.02279, -0.3554, -0.02528, -0.3473, -0.04823, -0.3568, -0.04421, -0.3643, -6.046e-05, -0.3508, -0.000923, -0.3424, -0.02528, -0.3473, -0.02279, -0.3554, 0.02312, -0.3508, 0.02392, -0.3424, -0.000923, -0.3424, -6.046e-05, -0.3508, 0.04585, -0.3554, 0.04828, -0.3472, 0.02392, -0.3424, 0.02312, -0.3508, 0.06727, -0.3642, 0.07124, -0.3567, 0.04828, -0.3472, 0.04585, -0.3554, 0.08655, -0.3771, 0.0919, -0.3705, 0.07124, -0.3567, 0.06727, -0.3642, 0.1029, -0.3935, 0.1095, -0.3881, 0.0919, -0.3705, 0.08655, -0.3771, 0.1158, -0.4127, 0.1233, -0.4087, 0.1095, -0.3881, 0.1029, -0.3935, 0.1247, -0.4342, 0.1328, -0.4317, 0.1233, -0.4087, 0.1158, -0.4127, 0.1292, -0.4569, 0.1377, -0.456, 0.1328, -0.4317, 0.1247, -0.4342, 0.1292, -0.4801, 0.1377, -0.4809, 0.1377, -0.456, 0.1292, -0.4569, 0.1247, -0.5028, 0.1329, -0.5052, 0.1377, -0.4809, 0.1292, -0.4801, 0.1159, -0.5242, 0.1234, -0.5282, 0.1329, -0.5052, 0.1247, -0.5028, 0.103, -0.5435, 0.1096, -0.5488, 0.1234, -0.5282, 0.1159, -0.5242, 0.08661, -0.5599, 0.09201, -0.5664, 0.1096, -0.5488, 0.103, -0.5435, 0.06734, -0.5728, 0.07137, -0.5802, 0.09201, -0.5664, 0.08661, -0.5599, 0.04593, -0.5817, 0.04842, -0.5898, 0.07137, -0.5802, 0.06734, -0.5728, 0.0232, -0.5862, 0.02406, -0.5946, 0.04842, -0.5898, 0.04593, -0.5817, 1.777e-05, -0.5862, -0.000781, -0.5946, 0.02406, -0.5946, 0.0232, -0.5862, -0.02272, -0.5817, -0.02515, -0.5898, -0.000781, -0.5946, 1.777e-05, -0.5862, -0.06352, -0.609, -0.06695, -0.6154, -0.03678, -0.6279, -0.03467, -0.6209, -0.08948, -0.5916, -0.0941, -0.5973, -0.06695, -0.6154, -0.06352, -0.609, -0.1116, -0.5696, -0.1172, -0.5742, -0.0941, -0.5973, -0.08948, -0.5916, -0.1289, -0.5436, -0.1353, -0.547, -0.1172, -0.5742, -0.1116, -0.5696, -0.1409, -0.5147, -0.1478, -0.5169, -0.1353, -0.547, -0.1289, -0.5436, -0.1469, -0.4841, -0.1542, -0.4848, -0.1478, -0.5169, -0.1409, -0.5147, -0.1469, -0.4529, -0.1542, -0.4522, -0.1542, -0.4848, -0.1469, -0.4841, -0.1409, -0.4223, -0.1478, -0.4202, -0.1542, -0.4522, -0.1469, -0.4529, -0.1289, -0.3934, -0.1353, -0.39, -0.1478, -0.4202, -0.1409, -0.4223, -0.1116, -0.3675, -0.1172, -0.3628, -0.1353, -0.39, -0.1289, -0.3934, -0.08947, -0.3454, -0.0941, -0.3398, -0.1172, -0.3628, -0.1116, -0.3675, -0.06351, -0.328, -0.06695, -0.3216, -0.0941, -0.3398, -0.08947, -0.3454, -0.03466, -0.3161, -0.03678, -0.3091, -0.06695, -0.3216, -0.06351, -0.328, -0.00404, -0.31, -0.004758, -0.3028, -0.03678, -0.3091, -0.03466, -0.3161, 0.02718, -0.31, 0.02789, -0.3028, -0.004758, -0.3028, -0.00404, -0.31, 0.05781, -0.3161, 0.05992, -0.3091, 0.02789, -0.3028, 0.02718, -0.31, 0.08665, -0.328, 0.09009, -0.3216, 0.05992, -0.3091, 0.05781, -0.3161, 0.1126, -0.3454, 0.1172, -0.3398, 0.09009, -0.3216, 0.08665, -0.328, 0.1347, -0.3675, 0.1403, -0.3628, 0.1172, -0.3398, 0.1126, -0.3454, 0.152, -0.3934, 0.1585, -0.39, 0.1403, -0.3628, 0.1347, -0.3675, 0.164, -0.4223, 0.171, -0.4202, 0.1585, -0.39, 0.152, -0.3934, 0.1701, -0.4529, 0.1773, -0.4522, 0.171, -0.4202, 0.164, -0.4223, 0.1701, -0.4841, 0.1773, -0.4848, 0.1773, -0.4522, 0.1701, -0.4529, 0.164, -0.5148, 0.171, -0.5169, 0.1773, -0.4848, 0.1701, -0.4841, 0.152, -0.5436, 0.1585, -0.547, 0.171, -0.5169, 0.164, -0.5148, 0.1347, -0.5696, 0.1403, -0.5742, 0.1585, -0.547, 0.152, -0.5436, 0.1126, -0.5916, 0.1172, -0.5973, 0.1403, -0.5742, 0.1347, -0.5696, 0.08665, -0.609, 0.09009, -0.6154, 0.1172, -0.5973, 0.1126, -0.5916, 0.0578, -0.6209, 0.05992, -0.6279, 0.09009, -0.6154, 0.08665, -0.609, 0.02718, -0.627, 0.02789, -0.6343, 0.05992, -0.6279, 0.0578, -0.6209, -0.004047, -0.627, -0.004758, -0.6343, 0.02789, -0.6343, 0.02718, -0.627, -0.03467, -0.6209, -0.03678, -0.6279, -0.004758, -0.6343, -0.004047, -0.627, 0.9253, -0.5528, 0.9202, -0.5469, 0.8973, -0.5631, 0.9011, -0.5699, 0.9011, -0.5699, 0.8973, -0.5631, 0.8716, -0.5747, 0.8741, -0.5821, 0.8741, -0.5821, 0.8716, -0.5747, 0.8441, -0.5813, 0.8452, -0.5891, 0.8452, -0.5891, 0.8441, -0.5813, 0.8159, -0.5826, 0.8154, -0.5904, 0.8154, -0.5904, 0.8159, -0.5826, 0.7878, -0.5784, 0.7858, -0.586, 0.7858, -0.586, 0.7878, -0.5784, 0.761, -0.5688, 0.7575, -0.5759, 0.7575, -0.5759, 0.761, -0.5688, 0.7366, -0.554, 0.7317, -0.5603, 0.7317, -0.5603, 0.7366, -0.554, 0.7157, -0.5344, 0.7097, -0.5395, 0.7097, -0.5395, 0.7157, -0.5344, 0.6995, -0.5108, 0.6925, -0.5146, 0.6925, -0.5146, 0.6995, -0.5108, 0.6885, -0.4845, 0.6809, -0.4868, 0.6809, -0.4868, 0.6885, -0.4845, 0.6829, -0.4566, 0.6751, -0.4573, 0.6751, -0.4573, 0.6829, -0.4566, 0.6829, -0.4282, 0.6751, -0.4274, 0.6751, -0.4274, 0.6829, -0.4282, 0.6883, -0.4004, 0.6808, -0.3982, 0.6808, -0.3982, 0.6883, -0.4004, 0.6988, -0.3743, 0.6919, -0.3706, 0.6919, -0.3706, 0.6988, -0.3743, 0.7141, -0.3506, 0.708, -0.3457, 0.708, -0.3457, 0.7141, -0.3506, 0.7335, -0.3303, 0.7285, -0.3244, 0.7285, -0.3244, 0.7335, -0.3303, 0.7565, -0.314, 0.7526, -0.3073, 0.7526, -0.3073, 0.7565, -0.314, 0.7821, -0.3024, 0.7796, -0.295, 0.7796, -0.295, 0.7821, -0.3024, 0.8095, -0.2958, 0.8085, -0.2881, 0.8085, -0.2881, 0.8095, -0.2958, 0.8378, -0.2946, 0.8382, -0.2867, 0.8382, -0.2867, 0.8378, -0.2946, 0.8658, -0.2987, 0.8678, -0.2911, 0.8678, -0.2911, 0.8658, -0.2987, 0.8926, -0.3083, 0.896, -0.3011, 0.896, -0.3011, 0.8926, -0.3083, 0.917, -0.3231, 0.9218, -0.3167, 0.9218, -0.3167, 0.917, -0.3231, 0.9379, -0.3426, 0.9439, -0.3374, 0.9439, -0.3374, 0.9379, -0.3426, 0.9542, -0.3661, 0.9612, -0.3623, 0.9612, -0.3623, 0.9542, -0.3661, 0.9653, -0.3925, 0.9728, -0.3902, 0.9728, -0.3902, 0.9653, -0.3925, 0.9708, -0.4204, 0.9787, -0.4197, 0.9787, -0.4197, 0.9708, -0.4204, 0.9709, -0.4488, 0.9787, -0.4496, 0.9787, -0.4496, 0.9709, -0.4488, 0.9655, -0.4766, 0.973, -0.4789, 0.973, -0.4789, 0.9655, -0.4766, 0.955, -0.5028, 0.9619, -0.5065, 0.9619, -0.5065, 0.955, -0.5028, 0.9397, -0.5265, 0.9458, -0.5314, 0.9458, -0.5314, 0.9397, -0.5265, 0.9202, -0.5469, 0.9253, -0.5528, 0.7213, -0.3858, 0.7126, -0.4075, 0.713, -0.4076, 0.7216, -0.386, 0.7146, -0.3824, 0.7054, -0.4054, 0.7126, -0.4075, 0.7213, -0.3858, 0.9062, -0.3374, 0.8849, -0.3245, 0.8817, -0.3312, 0.9017, -0.3433, 0.8884, -0.5477, 0.9086, -0.5334, 0.9037, -0.5278, 0.8847, -0.5413, 0.9086, -0.5334, 0.9257, -0.5156, 0.9199, -0.511, 0.9037, -0.5278, 0.7056, -0.4792, 0.7152, -0.5022, 0.7217, -0.4986, 0.7127, -0.477, 0.812, -0.3135, 0.7879, -0.3192, 0.7903, -0.3263, 0.8131, -0.3209, 0.953, -0.4472, 0.953, -0.4222, 0.9455, -0.423, 0.9456, -0.4465, 0.7687, -0.5526, 0.7921, -0.561, 0.7939, -0.5537, 0.7719, -0.5458, 0.728, -0.3616, 0.7146, -0.3824, 0.7213, -0.3858, 0.7339, -0.3662, 0.9243, -0.3544, 0.9062, -0.3374, 0.9017, -0.3433, 0.9187, -0.3592, 0.8658, -0.5579, 0.8884, -0.5477, 0.8847, -0.5413, 0.8634, -0.5509, 0.7007, -0.4548, 0.7056, -0.4792, 0.7127, -0.477, 0.7082, -0.454, 0.8369, -0.3124, 0.812, -0.3135, 0.8131, -0.3209, 0.8365, -0.3199, 0.9484, -0.4717, 0.953, -0.4472, 0.9456, -0.4465, 0.9412, -0.4696, 0.7474, -0.5397, 0.7687, -0.5526, 0.7719, -0.5458, 0.7519, -0.5337, 0.7451, -0.3437, 0.728, -0.3616, 0.7339, -0.3662, 0.75, -0.3493, 0.9385, -0.3748, 0.9243, -0.3544, 0.9187, -0.3592, 0.9319, -0.3784, 0.8416, -0.5637, 0.8658, -0.5579, 0.8634, -0.5509, 0.8406, -0.5563, 0.7007, -0.4299, 0.7007, -0.4548, 0.7082, -0.454, 0.7082, -0.4305, 0.8615, -0.3161, 0.8369, -0.3124, 0.8365, -0.3199, 0.8597, -0.3233, 0.9391, -0.4947, 0.9484, -0.4717, 0.9412, -0.4696, 0.9325, -0.4913, 0.7293, -0.5226, 0.7474, -0.5397, 0.7519, -0.5337, 0.7349, -0.5178, 0.7653, -0.3294, 0.7451, -0.3437, 0.75, -0.3493, 0.769, -0.3359, 0.9481, -0.3978, 0.9385, -0.3748, 0.9319, -0.3784, 0.941, -0.4, 0.8168, -0.5647, 0.8416, -0.5637, 0.8406, -0.5563, 0.8172, -0.5572, 0.7054, -0.4054, 0.7007, -0.4299, 0.7082, -0.4305, 0.7126, -0.4075, 0.8849, -0.3245, 0.8615, -0.3161, 0.8597, -0.3233, 0.8817, -0.3312, 0.9257, -0.5156, 0.9391, -0.4947, 0.9325, -0.4913, 0.9199, -0.511, 0.7152, -0.5022, 0.7293, -0.5226, 0.7349, -0.5178, 0.7217, -0.4986, 0.7879, -0.3192, 0.7653, -0.3294, 0.769, -0.3359, 0.7903, -0.3263, 0.953, -0.4222, 0.9481, -0.3978, 0.941, -0.4, 0.9455, -0.423, 0.7342, -0.3664, 0.7216, -0.386, 0.7277, -0.3892, 0.7396, -0.3707, 0.8847, -0.5413, 0.9037, -0.5278, 0.9035, -0.5275, 0.8845, -0.5409, 0.9456, -0.4465, 0.9455, -0.423, 0.9451, -0.4231, 0.9452, -0.4465, 0.7339, -0.3662, 0.7213, -0.3858, 0.7216, -0.386, 0.7342, -0.3664, 0.8634, -0.5509, 0.8847, -0.5413, 0.8845, -0.5409, 0.8633, -0.5505, 0.9412, -0.4696, 0.9456, -0.4465, 0.9452, -0.4465, 0.9408, -0.4694, 0.75, -0.3493, 0.7339, -0.3662, 0.7342, -0.3664, 0.7503, -0.3496, 0.8406, -0.5563, 0.8634, -0.5509, 0.8633, -0.5505, 0.8405, -0.5559, 0.9325, -0.4913, 0.9412, -0.4696, 0.9408, -0.4694, 0.9321, -0.4911, 0.769, -0.3359, 0.75, -0.3493, 0.7503, -0.3496, 0.7692, -0.3362, 0.8172, -0.5572, 0.8406, -0.5563, 0.8405, -0.5559, 0.8172, -0.5568, 0.9199, -0.511, 0.9325, -0.4913, 0.9321, -0.4911, 0.9195, -0.5107, 0.7903, -0.3263, 0.769, -0.3359, 0.7692, -0.3362, 0.7905, -0.3267, 0.7939, -0.5537, 0.8172, -0.5572, 0.8172, -0.5568, 0.794, -0.5534, 0.9037, -0.5278, 0.9199, -0.511, 0.9195, -0.5107, 0.9035, -0.5275, 0.8131, -0.3209, 0.7903, -0.3263, 0.7905, -0.3267, 0.8131, -0.3213, 0.7719, -0.5458, 0.7939, -0.5537, 0.794, -0.5534, 0.7721, -0.5455, 0.8365, -0.3199, 0.8131, -0.3209, 0.8131, -0.3213, 0.8365, -0.3203, 0.7519, -0.5337, 0.7719, -0.5458, 0.7721, -0.5455, 0.7522, -0.5334, 0.8597, -0.3233, 0.8365, -0.3199, 0.8365, -0.3203, 0.8596, -0.3237, 0.7349, -0.5178, 0.7519, -0.5337, 0.7522, -0.5334, 0.7352, -0.5175, 0.8817, -0.3312, 0.8597, -0.3233, 0.8596, -0.3237, 0.8816, -0.3316, 0.7217, -0.4986, 0.7349, -0.5178, 0.7352, -0.5175, 0.7221, -0.4984, 0.9017, -0.3433, 0.8817, -0.3312, 0.8816, -0.3316, 0.9014, -0.3436, 0.7127, -0.477, 0.7217, -0.4986, 0.7221, -0.4984, 0.7131, -0.4769, 0.9187, -0.3592, 0.9017, -0.3433, 0.9014, -0.3436, 0.9184, -0.3595, 0.7082, -0.454, 0.7127, -0.477, 0.7131, -0.4769, 0.7086, -0.454, 0.9319, -0.3784, 0.9187, -0.3592, 0.9184, -0.3595, 0.9316, -0.3786, 0.7082, -0.4305, 0.7082, -0.454, 0.7086, -0.454, 0.7086, -0.4306, 0.941, -0.4, 0.9319, -0.3784, 0.9316, -0.3786, 0.9406, -0.4001, 0.7126, -0.4075, 0.7082, -0.4305, 0.7086, -0.4306, 0.713, -0.4076, 0.9455, -0.423, 0.941, -0.4, 0.9406, -0.4001, 0.9451, -0.4231, 0.9256, -0.3818, 0.9132, -0.3639, 0.909, -0.3675, 0.9206, -0.3845, 0.8633, -0.5505, 0.8845, -0.5409, 0.8811, -0.535, 0.8611, -0.544, 0.9408, -0.4694, 0.9452, -0.4465, 0.9383, -0.4458, 0.9342, -0.4675, 0.7503, -0.3496, 0.7342, -0.3664, 0.7396, -0.3707, 0.7547, -0.3548, 0.8405, -0.5559, 0.8633, -0.5505, 0.8611, -0.544, 0.8397, -0.549, 0.9321, -0.4911, 0.9408, -0.4694, 0.9342, -0.4675, 0.9261, -0.4879, 0.7692, -0.3362, 0.7503, -0.3496, 0.7547, -0.3548, 0.7726, -0.3422, 0.8172, -0.5568, 0.8405, -0.5559, 0.8397, -0.549, 0.8176, -0.55, 0.9195, -0.5107, 0.9321, -0.4911, 0.9261, -0.4879, 0.9142, -0.5064, 0.7905, -0.3267, 0.7692, -0.3362, 0.7726, -0.3422, 0.7926, -0.3332, 0.794, -0.5534, 0.8172, -0.5568, 0.8176, -0.55, 0.7958, -0.5467, 0.9035, -0.5275, 0.9195, -0.5107, 0.9142, -0.5064, 0.899, -0.5223, 0.8131, -0.3213, 0.7905, -0.3267, 0.7926, -0.3332, 0.814, -0.3281, 0.7721, -0.5455, 0.794, -0.5534, 0.7958, -0.5467, 0.775, -0.5393, 0.8365, -0.3203, 0.8131, -0.3213, 0.814, -0.3281, 0.8361, -0.3271, 0.7522, -0.5334, 0.7721, -0.5455, 0.775, -0.5393, 0.7563, -0.528, 0.8596, -0.3237, 0.8365, -0.3203, 0.8361, -0.3271, 0.8579, -0.3304, 0.7352, -0.5175, 0.7522, -0.5334, 0.7563, -0.528, 0.7404, -0.5132, 0.8816, -0.3316, 0.8596, -0.3237, 0.8579, -0.3304, 0.8786, -0.3377, 0.7221, -0.4984, 0.7352, -0.5175, 0.7404, -0.5132, 0.7281, -0.4952, 0.9014, -0.3436, 0.8816, -0.3316, 0.8786, -0.3377, 0.8973, -0.349, 0.7131, -0.4769, 0.7221, -0.4984, 0.7281, -0.4952, 0.7197, -0.475, 0.9184, -0.3595, 0.9014, -0.3436, 0.8973, -0.349, 0.9132, -0.3639, 0.7086, -0.454, 0.7131, -0.4769, 0.7197, -0.475, 0.7155, -0.4534, 0.9316, -0.3786, 0.9184, -0.3595, 0.9132, -0.3639, 0.9256, -0.3818, 0.7086, -0.4306, 0.7086, -0.454, 0.7155, -0.4534, 0.7154, -0.4313, 0.9406, -0.4001, 0.9316, -0.3786, 0.9256, -0.3818, 0.934, -0.4021, 0.713, -0.4076, 0.7086, -0.4306, 0.7154, -0.4313, 0.7195, -0.4096, 0.9451, -0.4231, 0.9406, -0.4001, 0.934, -0.4021, 0.9383, -0.4237, 0.7216, -0.386, 0.713, -0.4076, 0.7195, -0.4096, 0.7277, -0.3892, 0.8845, -0.5409, 0.9035, -0.5275, 0.899, -0.5223, 0.8811, -0.535, 0.9452, -0.4465, 0.9451, -0.4231, 0.9383, -0.4237, 0.9383, -0.4458, 0.8358, -0.3328, 0.8148, -0.3337, 0.8149, -0.3341, 0.8358, -0.3332, 0.7154, -0.4313, 0.7155, -0.4534, 0.7211, -0.4528, 0.7211, -0.4318, 0.934, -0.4021, 0.9256, -0.3818, 0.9206, -0.3845, 0.9286, -0.4037, 0.7195, -0.4096, 0.7154, -0.4313, 0.7211, -0.4318, 0.725, -0.4112, 0.9383, -0.4237, 0.934, -0.4021, 0.9286, -0.4037, 0.9326, -0.4243, 0.7277, -0.3892, 0.7195, -0.4096, 0.725, -0.4112, 0.7327, -0.3917, 0.8811, -0.535, 0.899, -0.5223, 0.8953, -0.518, 0.8783, -0.53, 0.9383, -0.4458, 0.9383, -0.4237, 0.9326, -0.4243, 0.9326, -0.4453, 0.7396, -0.3707, 0.7277, -0.3892, 0.7327, -0.3917, 0.744, -0.3742, 0.8611, -0.544, 0.8811, -0.535, 0.8783, -0.53, 0.8593, -0.5386, 0.9342, -0.4675, 0.9383, -0.4458, 0.9326, -0.4453, 0.9287, -0.4659, 0.7547, -0.3548, 0.7396, -0.3707, 0.744, -0.3742, 0.7584, -0.3591, 0.8397, -0.549, 0.8611, -0.544, 0.8593, -0.5386, 0.8389, -0.5434, 0.9261, -0.4879, 0.9342, -0.4675, 0.9287, -0.4659, 0.921, -0.4854, 0.7726, -0.3422, 0.7547, -0.3548, 0.7584, -0.3591, 0.7754, -0.3471, 0.8176, -0.55, 0.8397, -0.549, 0.8389, -0.5434, 0.8179, -0.5443, 0.9142, -0.5064, 0.9261, -0.4879, 0.921, -0.4854, 0.9097, -0.503, 0.7926, -0.3332, 0.7726, -0.3422, 0.7754, -0.3471, 0.7945, -0.3385, 0.7958, -0.5467, 0.8176, -0.55, 0.8179, -0.5443, 0.7971, -0.5412, 0.899, -0.5223, 0.9142, -0.5064, 0.9097, -0.503, 0.8953, -0.518, 0.814, -0.3281, 0.7926, -0.3332, 0.7945, -0.3385, 0.8148, -0.3337, 0.775, -0.5393, 0.7958, -0.5467, 0.7971, -0.5412, 0.7775, -0.5342, 0.8361, -0.3271, 0.814, -0.3281, 0.8148, -0.3337, 0.8358, -0.3328, 0.7563, -0.528, 0.775, -0.5393, 0.7775, -0.5342, 0.7597, -0.5235, 0.8579, -0.3304, 0.8361, -0.3271, 0.8358, -0.3328, 0.8565, -0.3359, 0.7404, -0.5132, 0.7563, -0.528, 0.7597, -0.5235, 0.7446, -0.5095, 0.8786, -0.3377, 0.8579, -0.3304, 0.8565, -0.3359, 0.8762, -0.3428, 0.7281, -0.4952, 0.7404, -0.5132, 0.7446, -0.5095, 0.733, -0.4925, 0.8973, -0.349, 0.8786, -0.3377, 0.8762, -0.3428, 0.8939, -0.3535, 0.7197, -0.475, 0.7281, -0.4952, 0.733, -0.4925, 0.7251, -0.4733, 0.9132, -0.3639, 0.8973, -0.349, 0.8939, -0.3535, 0.909, -0.3675, 0.7155, -0.4534, 0.7197, -0.475, 0.7251, -0.4733, 0.7211, -0.4528, 0.9322, -0.4243, 0.9282, -0.4038, 0.9227, -0.4039, 0.9265, -0.4228, 0.7597, -0.5235, 0.7775, -0.5342, 0.7776, -0.5339, 0.7599, -0.5233, 0.8565, -0.3359, 0.8358, -0.3328, 0.8358, -0.3332, 0.8564, -0.3363, 0.7446, -0.5095, 0.7597, -0.5235, 0.7599, -0.5233, 0.7449, -0.5093, 0.8762, -0.3428, 0.8565, -0.3359, 0.8564, -0.3363, 0.876, -0.3432, 0.733, -0.4925, 0.7446, -0.5095, 0.7449, -0.5093, 0.7333, -0.4923, 0.8939, -0.3535, 0.8762, -0.3428, 0.876, -0.3432, 0.8937, -0.3538, 0.7251, -0.4733, 0.733, -0.4925, 0.7333, -0.4923, 0.7255, -0.4732, 0.909, -0.3675, 0.8939, -0.3535, 0.8937, -0.3538, 0.9087, -0.3677, 0.7211, -0.4528, 0.7251, -0.4733, 0.7255, -0.4732, 0.7215, -0.4528, 0.9206, -0.3845, 0.909, -0.3675, 0.9087, -0.3677, 0.9203, -0.3847, 0.7211, -0.4318, 0.7211, -0.4528, 0.7215, -0.4528, 0.7215, -0.4318, 0.9286, -0.4037, 0.9206, -0.3845, 0.9203, -0.3847, 0.9282, -0.4038, 0.725, -0.4112, 0.7211, -0.4318, 0.7215, -0.4318, 0.7254, -0.4113, 0.9326, -0.4243, 0.9286, -0.4037, 0.9282, -0.4038, 0.9322, -0.4243, 0.7327, -0.3917, 0.725, -0.4112, 0.7254, -0.4113, 0.7331, -0.3919, 0.8783, -0.53, 0.8953, -0.518, 0.8951, -0.5178, 0.8781, -0.5297, 0.9326, -0.4453, 0.9326, -0.4243, 0.9322, -0.4243, 0.9323, -0.4452, 0.744, -0.3742, 0.7327, -0.3917, 0.7331, -0.3919, 0.7443, -0.3744, 0.8593, -0.5386, 0.8783, -0.53, 0.8781, -0.5297, 0.8591, -0.5383, 0.9287, -0.4659, 0.9326, -0.4453, 0.9323, -0.4452, 0.9284, -0.4658, 0.7584, -0.3591, 0.744, -0.3742, 0.7443, -0.3744, 0.7586, -0.3594, 0.8389, -0.5434, 0.8593, -0.5386, 0.8591, -0.5383, 0.8388, -0.543, 0.921, -0.4854, 0.9287, -0.4659, 0.9284, -0.4658, 0.9207, -0.4852, 0.7754, -0.3471, 0.7584, -0.3591, 0.7586, -0.3594, 0.7756, -0.3474, 0.8179, -0.5443, 0.8389, -0.5434, 0.8388, -0.543, 0.8179, -0.5439, 0.9097, -0.503, 0.921, -0.4854, 0.9207, -0.4852, 0.9094, -0.5027, 0.7945, -0.3385, 0.7754, -0.3471, 0.7756, -0.3474, 0.7946, -0.3389, 0.7971, -0.5412, 0.8179, -0.5443, 0.8179, -0.5439, 0.7972, -0.5408, 0.8953, -0.518, 0.9097, -0.503, 0.9094, -0.5027, 0.8951, -0.5178, 0.8148, -0.3337, 0.7945, -0.3385, 0.7946, -0.3389, 0.8149, -0.3341, 0.7775, -0.5342, 0.7971, -0.5412, 0.7972, -0.5408, 0.7776, -0.5339, 0.01848, 0.6417, 9.779e-05, 0.5451, 9.783e-05, 0.4467, 0.01848, 0.3503, 0.05453, 0.2597, 0.1069, 0.1784, 0.1735, 0.1094, 0.2518, 0.05539, 0.3388, 0.01849, 0.4312, 9.779e-05, 0.5254, 0.0009125, 0.6178, 0.02091, 0.7049, 0.05931, 0.7832, 0.1147, 0.8498, 0.1848, 0.9021, 0.2671, 0.9382, 0.3583, 0.9566, 0.4549, 0.9566, 0.5533, 0.9382, 0.6497, 0.9021, 0.7403, 0.8498, 0.8216, 0.7832, 0.8906, 0.7049, 0.9446, 0.6178, 0.9815, 0.5254, 0.9999, 0.4312, 0.9991, 0.3388, 0.9791, 0.2518, 0.9407, 0.1735, 0.8853, 0.1069, 0.8152, 0.05453, 0.7329, 0.7331, -0.3919, 0.7254, -0.4113, 0.7308, -0.415, 0.7382, -0.3964, 0.8781, -0.5297, 0.8951, -0.5178, 0.8905, -0.5124, 0.8739, -0.5241, 0.9323, -0.4452, 0.9322, -0.4243, 0.9265, -0.4228, 0.9267, -0.4425, 0.7443, -0.3744, 0.7331, -0.3919, 0.7382, -0.3964, 0.7492, -0.3794, 0.8591, -0.5383, 0.8781, -0.5297, 0.8739, -0.5241, 0.8555, -0.5325, 0.9284, -0.4658, 0.9323, -0.4452, 0.9267, -0.4425, 0.923, -0.4621, 0.7586, -0.3594, 0.7443, -0.3744, 0.7492, -0.3794, 0.7632, -0.3647, 0.8388, -0.543, 0.8591, -0.5383, 0.8555, -0.5325, 0.8359, -0.5372, 0.9207, -0.4852, 0.9284, -0.4658, 0.923, -0.4621, 0.9155, -0.4807, 0.7756, -0.3474, 0.7586, -0.3594, 0.7632, -0.3647, 0.7798, -0.353, 0.8179, -0.5439, 0.8388, -0.543, 0.8359, -0.5372, 0.816, -0.538, 0.9094, -0.5027, 0.9207, -0.4852, 0.9155, -0.4807, 0.9045, -0.4978, 0.7946, -0.3389, 0.7756, -0.3474, 0.7798, -0.353, 0.7982, -0.3446, 0.7972, -0.5408, 0.8179, -0.5439, 0.816, -0.538, 0.7966, -0.535, 0.8951, -0.5178, 0.9094, -0.5027, 0.9045, -0.4978, 0.8905, -0.5124, 0.8149, -0.3341, 0.7946, -0.3389, 0.7982, -0.3446, 0.8178, -0.34, 0.7776, -0.5339, 0.7972, -0.5408, 0.7966, -0.535, 0.7785, -0.5284, 0.8358, -0.3332, 0.8149, -0.3341, 0.8178, -0.34, 0.8377, -0.3391, 0.7599, -0.5233, 0.7776, -0.5339, 0.7785, -0.5284, 0.7624, -0.5186, 0.8564, -0.3363, 0.8358, -0.3332, 0.8377, -0.3391, 0.8571, -0.3421, 0.7449, -0.5093, 0.7599, -0.5233, 0.7624, -0.5186, 0.7489, -0.5059, 0.876, -0.3432, 0.8564, -0.3363, 0.8571, -0.3421, 0.8752, -0.3486, 0.7333, -0.4923, 0.7449, -0.5093, 0.7489, -0.5059, 0.7384, -0.4906, 0.8937, -0.3538, 0.876, -0.3432, 0.8752, -0.3486, 0.8912, -0.3584, 0.7255, -0.4732, 0.7333, -0.4923, 0.7384, -0.4906, 0.731, -0.4732, 0.9087, -0.3677, 0.8937, -0.3538, 0.8912, -0.3584, 0.9047, -0.3712, 0.7215, -0.4528, 0.7255, -0.4732, 0.731, -0.4732, 0.7272, -0.4543, 0.9203, -0.3847, 0.9087, -0.3677, 0.9047, -0.3712, 0.9153, -0.3864, 0.7215, -0.4318, 0.7215, -0.4528, 0.7272, -0.4543, 0.7271, -0.4346, 0.9282, -0.4038, 0.9203, -0.3847, 0.9153, -0.3864, 0.9227, -0.4039, 0.7254, -0.4113, 0.7215, -0.4318, 0.7271, -0.4346, 0.7308, -0.415, 0.2952, 0.8323, 0.2952, 0.8521, 0.2658, 0.8521, 0.2658, 0.8323, 0.3245, 0.8323, 0.3245, 0.8521, 0.2952, 0.8521, 0.2952, 0.8323, 0.3539, 0.8323, 0.3539, 0.8521, 0.3245, 0.8521, 0.3245, 0.8323, 0.3832, 0.8323, 0.3832, 0.8521, 0.3539, 0.8521, 0.3539, 0.8323, 0.4125, 0.8323, 0.4125, 0.8521, 0.3832, 0.8521, 0.3832, 0.8323, 0.4418, 0.8323, 0.4418, 0.8521, 0.4125, 0.8521, 0.4125, 0.8323, 0.4711, 0.8323, 0.4711, 0.8521, 0.4418, 0.8521, 0.4418, 0.8323, 0.5004, 0.8323, 0.5004, 0.8521, 0.4711, 0.8521, 0.4711, 0.8323, 0.5297, 0.8323, 0.5297, 0.8521, 0.5004, 0.8521, 0.5004, 0.8323, 0.559, 0.8323, 0.559, 0.8521, 0.5297, 0.8521, 0.5297, 0.8323, 0.5883, 0.8323, 0.5883, 0.8521, 0.559, 0.8521, 0.559, 0.8323, 0.6176, 0.8323, 0.6176, 0.8521, 0.5883, 0.8521, 0.5883, 0.8323, 0.6469, 0.8323, 0.6469, 0.8521, 0.6176, 0.8521, 0.6176, 0.8323, 0.6762, 0.8323, 0.6762, 0.8521, 0.6469, 0.8521, 0.6469, 0.8323, 0.7056, 0.8323, 0.7056, 0.8521, 0.6762, 0.8521, 0.6762, 0.8323, 0.7349, 0.8323, 0.7349, 0.8521, 0.7056, 0.8521, 0.7056, 0.8323, 0.7643, 0.8323, 0.7643, 0.8521, 0.7349, 0.8521, 0.7349, 0.8323, 0.7936, 0.8323, 0.7936, 0.8521, 0.7643, 0.8521, 0.7643, 0.8323, 0.8229, 0.8323, 0.8229, 0.8521, 0.7936, 0.8521, 0.7936, 0.8323, 0.8523, 0.8323, 0.8523, 0.8521, 0.8229, 0.8521, 0.8229, 0.8323, 0.8816, 0.8323, 0.8816, 0.8521, 0.8523, 0.8521, 0.8523, 0.8323, 0.9109, 0.8323, 0.9109, 0.8521, 0.8816, 0.8521, 0.8816, 0.8323, 0.9402, 0.8323, 0.9402, 0.8521, 0.9109, 0.8521, 0.9109, 0.8323, 0.9695, 0.8323, 0.9695, 0.8521, 0.9402, 0.8521, 0.9402, 0.8323, 0.06058, 0.8323, 0.06058, 0.8521, 0.0313, 0.8521, 0.0313, 0.8323, 0.08988, 0.8323, 0.08988, 0.8521, 0.06058, 0.8521, 0.06058, 0.8323, 0.1192, 0.8323, 0.1192, 0.8521, 0.08988, 0.8521, 0.08988, 0.8323, 0.1485, 0.8323, 0.1485, 0.8521, 0.1192, 0.8521, 0.1192, 0.8323, 0.1778, 0.8323, 0.1778, 0.8521, 0.1485, 0.8521, 0.1485, 0.8323, 0.2071, 0.8323, 0.2071, 0.8521, 0.1778, 0.8521, 0.1778, 0.8323, 0.2365, 0.8323, 0.2365, 0.8521, 0.2071, 0.8521, 0.2071, 0.8323, 0.2658, 0.8323, 0.2658, 0.8521, 0.2365, 0.8521, 0.2365, 0.8323, 0.2952, 0.8521, 0.2952, 0.9357, 0.2658, 0.9357, 0.2658, 0.8521, 0.3245, 0.8521, 0.3245, 0.9357, 0.2952, 0.9357, 0.2952, 0.8521, 0.3539, 0.8521, 0.3539, 0.9357, 0.3245, 0.9357, 0.3245, 0.8521, 0.3832, 0.8521, 0.3832, 0.9357, 0.3539, 0.9357, 0.3539, 0.8521, 0.4125, 0.8521, 0.4125, 0.9357, 0.3832, 0.9357, 0.3832, 0.8521, 0.4418, 0.8521, 0.4418, 0.9357, 0.4125, 0.9357, 0.4125, 0.8521, 0.4711, 0.8521, 0.4711, 0.9357, 0.4418, 0.9357, 0.4418, 0.8521, 0.5004, 0.8521, 0.5004, 0.9357, 0.4711, 0.9357, 0.4711, 0.8521, 0.5297, 0.8521, 0.5297, 0.9357, 0.5004, 0.9357, 0.5004, 0.8521, 0.559, 0.8521, 0.559, 0.9357, 0.5297, 0.9357, 0.5297, 0.8521, 0.5883, 0.8521, 0.5883, 0.9357, 0.559, 0.9357, 0.559, 0.8521, 0.6176, 0.8521, 0.6176, 0.9357, 0.5883, 0.9357, 0.5883, 0.8521, 0.6469, 0.8521, 0.6469, 0.9357, 0.6176, 0.9357, 0.6176, 0.8521, 0.6762, 0.8521, 0.6762, 0.9357, 0.6469, 0.9357, 0.6469, 0.8521, 0.7056, 0.8521, 0.7056, 0.9357, 0.6762, 0.9357, 0.6762, 0.8521, 0.7349, 0.8521, 0.7349, 0.9357, 0.7056, 0.9357, 0.7056, 0.8521, 0.7643, 0.8521, 0.7643, 0.9357, 0.7349, 0.9357, 0.7349, 0.8521, 0.7936, 0.8521, 0.7936, 0.9357, 0.7643, 0.9357, 0.7643, 0.8521, 0.8229, 0.8521, 0.8229, 0.9357, 0.7936, 0.9357, 0.7936, 0.8521, 0.8523, 0.8521, 0.8523, 0.9357, 0.8229, 0.9357, 0.8229, 0.8521, 0.8816, 0.8521, 0.8816, 0.9357, 0.8523, 0.9357, 0.8523, 0.8521, 0.9109, 0.8521, 0.9109, 0.9357, 0.8816, 0.9357, 0.8816, 0.8521, 0.9402, 0.8521, 0.9402, 0.9357, 0.9109, 0.9357, 0.9109, 0.8521, 0.9695, 0.8521, 0.9695, 0.9357, 0.9402, 0.9357, 0.9402, 0.8521, 0.06058, 0.8521, 0.06058, 0.9357, 0.0313, 0.9357, 0.0313, 0.8521, 0.08988, 0.8521, 0.08988, 0.9357, 0.06058, 0.9357, 0.06058, 0.8521, 0.1192, 0.8521, 0.1192, 0.9357, 0.08988, 0.9357, 0.08988, 0.8521, 0.1485, 0.8521, 0.1485, 0.9357, 0.1192, 0.9357, 0.1192, 0.8521, 0.1778, 0.8521, 0.1778, 0.9357, 0.1485, 0.9357, 0.1485, 0.8521, 0.2071, 0.8521, 0.2071, 0.9357, 0.1778, 0.9357, 0.1778, 0.8521, 0.2365, 0.8521, 0.2365, 0.9357, 0.2071, 0.9357, 0.2071, 0.8521, 0.2658, 0.8521, 0.2658, 0.9357, 0.2365, 0.9357, 0.2365, 0.8521, -0.02515, -0.5898, -0.03467, -0.6209, -0.004047, -0.627, -0.000781, -0.5946, -0.000781, -0.5946, -0.004047, -0.627, 0.02718, -0.627, 0.02406, -0.5946, 0.02406, -0.5946, 0.02718, -0.627, 0.0578, -0.6209, 0.04842, -0.5898, 0.04842, -0.5898, 0.0578, -0.6209, 0.08665, -0.609, 0.07137, -0.5802, 0.07137, -0.5802, 0.08665, -0.609, 0.1126, -0.5916, 0.09201, -0.5664, 0.09201, -0.5664, 0.1126, -0.5916, 0.1347, -0.5696, 0.1096, -0.5488, 0.1096, -0.5488, 0.1347, -0.5696, 0.152, -0.5436, 0.1234, -0.5282, 0.1234, -0.5282, 0.152, -0.5436, 0.164, -0.5148, 0.1329, -0.5052, 0.1329, -0.5052, 0.164, -0.5148, 0.1701, -0.4841, 0.1377, -0.4809, 0.1377, -0.4809, 0.1701, -0.4841, 0.1701, -0.4529, 0.1377, -0.456, 0.1377, -0.456, 0.1701, -0.4529, 0.164, -0.4223, 0.1328, -0.4317, 0.1328, -0.4317, 0.164, -0.4223, 0.152, -0.3934, 0.1233, -0.4087, 0.1233, -0.4087, 0.152, -0.3934, 0.1347, -0.3675, 0.1095, -0.3881, 0.1095, -0.3881, 0.1347, -0.3675, 0.1126, -0.3454, 0.0919, -0.3705, 0.0919, -0.3705, 0.1126, -0.3454, 0.08665, -0.328, 0.07124, -0.3567, 0.07124, -0.3567, 0.08665, -0.328, 0.05781, -0.3161, 0.04828, -0.3472, 0.04828, -0.3472, 0.05781, -0.3161, 0.02718, -0.31, 0.02392, -0.3424, 0.02392, -0.3424, 0.02718, -0.31, -0.00404, -0.31, -0.000923, -0.3424, -0.000923, -0.3424, -0.00404, -0.31, -0.03466, -0.3161, -0.02528, -0.3473, -0.02528, -0.3473, -0.03466, -0.3161, -0.06351, -0.328, -0.04823, -0.3568, -0.04823, -0.3568, -0.06351, -0.328, -0.08947, -0.3454, -0.06888, -0.3706, -0.06888, -0.3706, -0.08947, -0.3454, -0.1116, -0.3675, -0.08643, -0.3882, -0.08643, -0.3882, -0.1116, -0.3675, -0.1289, -0.3934, -0.1002, -0.4088, -0.1002, -0.4088, -0.1289, -0.3934, -0.1409, -0.4223, -0.1097, -0.4318, -0.1097, -0.4318, -0.1409, -0.4223, -0.1469, -0.4529, -0.1145, -0.4562, -0.1145, -0.4562, -0.1469, -0.4529, -0.1469, -0.4841, -0.1145, -0.481, -0.1145, -0.481, -0.1469, -0.4841, -0.1409, -0.5147, -0.1097, -0.5054, -0.1097, -0.5054, -0.1409, -0.5147, -0.1289, -0.5436, -0.1002, -0.5283, -0.1002, -0.5283, -0.1289, -0.5436, -0.1116, -0.5696, -0.08634, -0.549, -0.08634, -0.549, -0.1116, -0.5696, -0.08948, -0.5916, -0.06877, -0.5665, -0.06877, -0.5665, -0.08948, -0.5916, -0.06352, -0.609, -0.0481, -0.5803, -0.0481, -0.5803, -0.06352, -0.609, -0.03467, -0.6209, -0.02515, -0.5898, 0.0439, -0.3618, 0.02246, -0.3576, 0.02177, -0.3646, 0.04185, -0.3685, -0.09273, -0.4128, -0.1016, -0.4342, -0.0951, -0.4362, -0.08675, -0.416, 1.777e-05, -0.5862, 0.0232, -0.5862, 0.02252, -0.5794, 0.0006728, -0.5794, 0.1292, -0.4569, 0.1247, -0.4342, 0.1182, -0.4361, 0.1225, -0.4576, -0.02279, -0.3554, -0.04421, -0.3643, -0.041, -0.3702, -0.02082, -0.3619, -0.09269, -0.5243, -0.07981, -0.5436, -0.07457, -0.5392, -0.08672, -0.5211, 0.103, -0.5435, 0.1159, -0.5242, 0.1099, -0.521, 0.09775, -0.5392, 0.06727, -0.3642, 0.04585, -0.3554, 0.0439, -0.3618, 0.06409, -0.3702, -0.1016, -0.4342, -0.1061, -0.457, -0.09936, -0.4576, -0.0951, -0.4362, 0.0232, -0.5862, 0.04593, -0.5817, 0.04395, -0.5752, 0.02252, -0.5794, 0.1247, -0.4342, 0.1158, -0.4127, 0.1099, -0.4159, 0.1182, -0.4361, -0.04421, -0.3643, -0.06347, -0.3771, -0.05917, -0.3824, -0.041, -0.3702, -0.07981, -0.5436, -0.06341, -0.5599, -0.05912, -0.5547, -0.07457, -0.5392, 0.1159, -0.5242, 0.1247, -0.5028, 0.1182, -0.5008, 0.1099, -0.521, 0.04585, -0.3554, 0.02312, -0.3508, 0.02246, -0.3576, 0.0439, -0.3618, -0.1061, -0.457, -0.1061, -0.4801, -0.09935, -0.4795, -0.09936, -0.4576, 0.04593, -0.5817, 0.06734, -0.5728, 0.06414, -0.5668, 0.04395, -0.5752, 0.1158, -0.4127, 0.1029, -0.3935, 0.09771, -0.3978, 0.1099, -0.4159, -0.06347, -0.3771, -0.07986, -0.3935, -0.07461, -0.3978, -0.05917, -0.3824, -0.06341, -0.5599, -0.04414, -0.5728, -0.04095, -0.5668, -0.05912, -0.5547, 0.1247, -0.5028, 0.1292, -0.4801, 0.1225, -0.4794, 0.1182, -0.5008, 0.02312, -0.3508, -6.046e-05, -0.3508, 0.0006137, -0.3576, 0.02246, -0.3576, -0.1061, -0.4801, -0.1016, -0.5029, -0.09509, -0.5009, -0.09935, -0.4795, 0.06734, -0.5728, 0.08661, -0.5599, 0.0823, -0.5547, 0.06414, -0.5668, 0.1029, -0.3935, 0.08655, -0.3771, 0.08226, -0.3823, 0.09771, -0.3978, -0.07986, -0.3935, -0.09273, -0.4128, -0.08675, -0.416, -0.07461, -0.3978, -0.02272, -0.5817, 1.777e-05, -0.5862, 0.0006728, -0.5794, -0.02076, -0.5752, -0.04414, -0.5728, -0.02272, -0.5817, -0.02076, -0.5752, -0.04095, -0.5668, 0.1292, -0.4801, 0.1292, -0.4569, 0.1225, -0.4576, 0.1225, -0.4794, -6.046e-05, -0.3508, -0.02279, -0.3554, -0.02082, -0.3619, 0.0006137, -0.3576, -0.1016, -0.5029, -0.09269, -0.5243, -0.08672, -0.5211, -0.09509, -0.5009, 0.08661, -0.5599, 0.103, -0.5435, 0.09775, -0.5392, 0.0823, -0.5547, -0.03771, -0.3764, -0.05473, -0.3878, 0.0002239, -0.4547, 0.003132, -0.4528, 0.04395, -0.5752, 0.06414, -0.5668, 0.06085, -0.5606, 0.04193, -0.5685, -0.05912, -0.5547, -0.04095, -0.5668, -0.03763, -0.5607, -0.05467, -0.5493, 0.02246, -0.3576, 0.0006137, -0.3576, 0.001288, -0.3646, 0.02177, -0.3646, 0.06414, -0.5668, 0.0823, -0.5547, 0.07787, -0.5492, 0.06085, -0.5606, -0.04095, -0.5668, -0.02076, -0.5752, -0.01871, -0.5685, -0.03763, -0.5607, 0.0006137, -0.3576, -0.02082, -0.3619, -0.01879, -0.3686, 0.001288, -0.3646, 0.0823, -0.5547, 0.09775, -0.5392, 0.09234, -0.5347, 0.07787, -0.5492, -0.02082, -0.3619, -0.041, -0.3702, -0.03771, -0.3764, -0.01879, -0.3686, 0.09775, -0.5392, 0.1099, -0.521, 0.1037, -0.5177, 0.09234, -0.5347, -0.041, -0.3702, -0.05917, -0.3824, -0.05473, -0.3878, -0.03771, -0.3764, 0.1099, -0.521, 0.1182, -0.5008, 0.1115, -0.4988, 0.1037, -0.5177, -0.05917, -0.3824, -0.07461, -0.3978, -0.0692, -0.4023, -0.05473, -0.3878, 0.1182, -0.5008, 0.1225, -0.4794, 0.1155, -0.4787, 0.1115, -0.4988, -0.07461, -0.3978, -0.08675, -0.416, -0.08057, -0.4193, -0.0692, -0.4023, 0.1225, -0.4794, 0.1225, -0.4576, 0.1155, -0.4582, 0.1155, -0.4787, -0.08675, -0.416, -0.0951, -0.4362, -0.0884, -0.4382, -0.08057, -0.4193, 0.1225, -0.4576, 0.1182, -0.4361, 0.1115, -0.4382, 0.1155, -0.4582, -0.0951, -0.4362, -0.09936, -0.4576, -0.09239, -0.4583, -0.0884, -0.4382, 0.1182, -0.4361, 0.1099, -0.4159, 0.1037, -0.4192, 0.1115, -0.4382, -0.09936, -0.4576, -0.09935, -0.4795, -0.09238, -0.4788, -0.09239, -0.4583, 0.1099, -0.4159, 0.09771, -0.3978, 0.09229, -0.4022, 0.1037, -0.4192, -0.09935, -0.4795, -0.09509, -0.5009, -0.08838, -0.4989, -0.09238, -0.4788, 0.09771, -0.3978, 0.08226, -0.3823, 0.0778, -0.3877, 0.09229, -0.4022, -0.02076, -0.5752, 0.0006728, -0.5794, 0.001372, -0.5725, -0.01871, -0.5685, -0.09509, -0.5009, -0.08672, -0.5211, -0.08053, -0.5178, -0.08838, -0.4989, 0.08226, -0.3823, 0.06409, -0.3702, 0.06077, -0.3764, 0.0778, -0.3877, 0.0006728, -0.5794, 0.02252, -0.5794, 0.02185, -0.5725, 0.001372, -0.5725, -0.08672, -0.5211, -0.07457, -0.5392, -0.06915, -0.5348, -0.08053, -0.5178, 0.06409, -0.3702, 0.0439, -0.3618, 0.04185, -0.3685, 0.06077, -0.3764, 0.02252, -0.5794, 0.04395, -0.5752, 0.04193, -0.5685, 0.02185, -0.5725, -0.07457, -0.5392, -0.05912, -0.5547, -0.05467, -0.5493, -0.06915, -0.5348, 0.006408, -0.4856, 0.009842, -0.4863, 0.01334, -0.4863, 0.01677, -0.4856, 0.02001, -0.4842, 0.02291, -0.4823, 0.02538, -0.4798, 0.02733, -0.4769, 0.02866, -0.4737, 0.02934, -0.4702, 0.02933, -0.4667, 0.02865, -0.4633, 0.0273, -0.4601, 0.02536, -0.4572, 0.02288, -0.4547, 0.01996, -0.4528, 0.01673, -0.4514, 0.0133, -0.4507, 0.009795, -0.4507, 0.006363, -0.4514, 0.003132, -0.4528, 0.0002239, -0.4547, -0.002248, -0.4572, -0.004189, -0.4601, -0.005524, -0.4634, -0.006202, -0.4668, -0.006197, -0.4703, -0.00551, -0.4737, -0.004167, -0.477, -0.002218, -0.4799, 0.0002599, -0.4823, 0.003173, -0.4843, 0.1037, -0.5177, 0.1115, -0.4988, 0.02866, -0.4737, 0.02733, -0.4769, -0.05473, -0.3878, -0.0692, -0.4023, -0.002248, -0.4572, 0.0002239, -0.4547, 0.1115, -0.4988, 0.1155, -0.4787, 0.02934, -0.4702, 0.02866, -0.4737, -0.0692, -0.4023, -0.08057, -0.4193, -0.004189, -0.4601, -0.002248, -0.4572, 0.1155, -0.4787, 0.1155, -0.4582, 0.02933, -0.4667, 0.02934, -0.4702, -0.08057, -0.4193, -0.0884, -0.4382, -0.005524, -0.4634, -0.004189, -0.4601, 0.1155, -0.4582, 0.1115, -0.4382, 0.02865, -0.4633, 0.02933, -0.4667, -0.0884, -0.4382, -0.09239, -0.4583, -0.006202, -0.4668, -0.005524, -0.4634, 0.1115, -0.4382, 0.1037, -0.4192, 0.0273, -0.4601, 0.02865, -0.4633, -0.09239, -0.4583, -0.09238, -0.4788, -0.006197, -0.4703, -0.006202, -0.4668, 0.1037, -0.4192, 0.09229, -0.4022, 0.02536, -0.4572, 0.0273, -0.4601, -0.09238, -0.4788, -0.08838, -0.4989, -0.00551, -0.4737, -0.006197, -0.4703, 0.09229, -0.4022, 0.0778, -0.3877, 0.02288, -0.4547, 0.02536, -0.4572, -0.01871, -0.5685, 0.001372, -0.5725, 0.009842, -0.4863, 0.006408, -0.4856, -0.08838, -0.4989, -0.08053, -0.5178, -0.004167, -0.477, -0.00551, -0.4737, 0.0778, -0.3877, 0.06077, -0.3764, 0.01996, -0.4528, 0.02288, -0.4547, 0.001372, -0.5725, 0.02185, -0.5725, 0.01334, -0.4863, 0.009842, -0.4863, -0.08053, -0.5178, -0.06915, -0.5348, -0.002218, -0.4799, -0.004167, -0.477, 0.06077, -0.3764, 0.04185, -0.3685, 0.01673, -0.4514, 0.01996, -0.4528, 0.02185, -0.5725, 0.04193, -0.5685, 0.01677, -0.4856, 0.01334, -0.4863, -0.06915, -0.5348, -0.05467, -0.5493, 0.0002599, -0.4823, -0.002218, -0.4799, 0.04185, -0.3685, 0.02177, -0.3646, 0.0133, -0.4507, 0.01673, -0.4514, 0.04193, -0.5685, 0.06085, -0.5606, 0.02001, -0.4842, 0.01677, -0.4856, -0.05467, -0.5493, -0.03763, -0.5607, 0.003173, -0.4843, 0.0002599, -0.4823, 0.02177, -0.3646, 0.001288, -0.3646, 0.009795, -0.4507, 0.0133, -0.4507, 0.06085, -0.5606, 0.07787, -0.5492, 0.02291, -0.4823, 0.02001, -0.4842, -0.03763, -0.5607, -0.01871, -0.5685, 0.006408, -0.4856, 0.003173, -0.4843, 0.001288, -0.3646, -0.01879, -0.3686, 0.006363, -0.4514, 0.009795, -0.4507, 0.07787, -0.5492, 0.09234, -0.5347, 0.02538, -0.4798, 0.02291, -0.4823, -0.01879, -0.3686, -0.03771, -0.3764, 0.003132, -0.4528, 0.006363, -0.4514, 0.09234, -0.5347, 0.1037, -0.5177, 0.02733, -0.4769, 0.02538, -0.4798])
me_cylinder.materials.append(mat_002)
me_cylinder.use_remesh_fix_poles = True
me_cylinder.use_remesh_preserve_attributes = False
me_cylinder.update()
me_x = bpy.data.meshes.new('柱体')
me_x.from_pydata([(0.0, 1.0, -1.0), (0.0, 1.0, 1.0), (0.1951, 0.9808, -1.0), (0.1951, 0.9808, 1.0), (0.3827, 0.9239, -1.0), (0.3827, 0.9239, 1.0), (0.5556, 0.8315, -1.0), (0.5556, 0.8315, 1.0), (0.7071, 0.7071, -1.0), (0.7071, 0.7071, 1.0), (0.8315, 0.5556, -1.0), (0.8315, 0.5556, 1.0), (0.9239, 0.3827, -1.0), (0.9239, 0.3827, 1.0), (0.9808, 0.1951, -1.0), (0.9808, 0.1951, 1.0), (1.0, -4.371e-08, -1.0), (1.0, -4.371e-08, 1.0), (0.9808, -0.1951, -1.0), (0.9808, -0.1951, 1.0), (0.9239, -0.3827, -1.0), (0.9239, -0.3827, 1.0), (0.8315, -0.5556, -1.0), (0.8315, -0.5556, 1.0), (0.7071, -0.7071, -1.0), (0.7071, -0.7071, 1.0), (0.5556, -0.8315, -1.0), (0.5556, -0.8315, 1.0), (0.3827, -0.9239, -1.0), (0.3827, -0.9239, 1.0), (0.1951, -0.9808, -1.0), (0.1951, -0.9808, 1.0), (-8.742e-08, -1.0, -1.0), (-8.742e-08, -1.0, 1.0), (-0.1951, -0.9808, -1.0), (-0.1951, -0.9808, 1.0), (-0.3827, -0.9239, -1.0), (-0.3827, -0.9239, 1.0), (-0.5556, -0.8315, -1.0), (-0.5556, -0.8315, 1.0), (-0.7071, -0.7071, -1.0), (-0.7071, -0.7071, 1.0), (-0.8315, -0.5556, -1.0), (-0.8315, -0.5556, 1.0), (-0.9239, -0.3827, -1.0), (-0.9239, -0.3827, 1.0), (-0.9808, -0.1951, -1.0), (-0.9808, -0.1951, 1.0), (-1.0, 1.192e-08, -1.0), (-1.0, 1.192e-08, 1.0), (-0.9808, 0.1951, -1.0), (-0.9808, 0.1951, 1.0), (-0.9239, 0.3827, -1.0), (-0.9239, 0.3827, 1.0), (-0.8315, 0.5556, -1.0), (-0.8315, 0.5556, 1.0), (-0.7071, 0.7071, -1.0), (-0.7071, 0.7071, 1.0), (-0.5556, 0.8315, -1.0), (-0.5556, 0.8315, 1.0), (-0.3827, 0.9239, -1.0), (-0.3827, 0.9239, 1.0), (-0.1951, 0.9808, -1.0), (-0.1951, 0.9808, 1.0), (-2.499e-09, 1.079, 0.8899), (0.2115, 1.058, 0.8899), (0.4149, 0.9967, 0.8899), (0.6023, 0.897, 0.8899), (0.7666, 0.7628, 0.8899), (0.9015, 0.5994, 0.8899), (1.002, 0.4128, 0.8899), (1.063, 0.2105, 0.8899), (1.084, -4.606e-08, 0.8899), (1.063, -0.2105, 0.8899), (1.002, -0.4128, 0.8899), (0.9015, -0.5994, 0.8899), (0.7666, -0.7628, 0.8899), (0.6023, -0.897, 0.8899), (0.4149, -0.9967, 0.8899), (0.2115, -1.058, 0.8899), (-9.728e-08, -1.079, 0.8899), (-0.2115, -1.058, 0.8899), (-0.4149, -0.9967, 0.8899), (-0.6023, -0.897, 0.8899), (-0.7666, -0.7628, 0.8899), (-0.9015, -0.5994, 0.8899), (-1.002, -0.4128, 0.8899), (-1.063, -0.2105, 0.8899), (-1.084, 1.397e-08, 0.8899), (-1.063, 0.2105, 0.8899), (-1.002, 0.4128, 0.8899), (-0.9015, 0.5994, 0.8899), (-0.7666, 0.7628, 0.8899), (-0.6023, 0.897, 0.8899), (-0.4149, 0.9967, 0.8899), (-0.2115, 1.058, 0.8899)], [], [(64, 1, 3, 65), (65, 3, 5, 66), (66, 5, 7, 67), (67, 7, 9, 68), (68, 9, 11, 69), (69, 11, 13, 70), (70, 13, 15, 71), (71, 15, 17, 72), (72, 17, 19, 73), (73, 19, 21, 74), (74, 21, 23, 75), (75, 23, 25, 76), (76, 25, 27, 77), (77, 27, 29, 78), (78, 29, 31, 79), (79, 31, 33, 80), (80, 33, 35, 81), (81, 35, 37, 82), (82, 37, 39, 83), (83, 39, 41, 84), (84, 41, 43, 85), (85, 43, 45, 86), (86, 45, 47, 87), (87, 47, 49, 88), (88, 49, 51, 89), (89, 51, 53, 90), (90, 53, 55, 91), (91, 55, 57, 92), (92, 57, 59, 93), (93, 59, 61, 94), (3, 1, 63, 61, 59, 57, 55, 53, 51, 49, 47, 45, 43, 41, 39, 37, 35, 33, 31, 29, 27, 25, 23, 21, 19, 17, 15, 13, 11, 9, 7, 5), (94, 61, 63, 95), (95, 63, 1, 64), (0, 2, 4, 6, 8, 10, 12, 14, 16, 18, 20, 22, 24, 26, 28, 30, 32, 34, 36, 38, 40, 42, 44, 46, 48, 50, 52, 54, 56, 58, 60, 62), (62, 95, 64, 0), (60, 94, 95, 62), (58, 93, 94, 60), (56, 92, 93, 58), (54, 91, 92, 56), (52, 90, 91, 54), (50, 89, 90, 52), (48, 88, 89, 50), (46, 87, 88, 48), (44, 86, 87, 46), (42, 85, 86, 44), (40, 84, 85, 42), (38, 83, 84, 40), (36, 82, 83, 38), (34, 81, 82, 36), (32, 80, 81, 34), (30, 79, 80, 32), (28, 78, 79, 30), (26, 77, 78, 28), (24, 76, 77, 26), (22, 75, 76, 24), (20, 74, 75, 22), (18, 73, 74, 20), (16, 72, 73, 18), (14, 71, 72, 16), (12, 70, 71, 14), (10, 69, 70, 12), (8, 68, 69, 10), (6, 67, 68, 8), (4, 66, 67, 6), (2, 65, 66, 4), (0, 64, 65, 2)])
_uv = me_x.uv_layers.new(name='UV 贴图')
_uv.uv.foreach_set('vector', [0.856, 0.9188, 0.856, 0.9226, 0.8497, 0.9226, 0.8497, 0.9188, 0.8497, 0.9188, 0.8497, 0.9226, 0.8435, 0.9226, 0.8435, 0.9188, 0.8435, 0.9188, 0.8435, 0.9226, 0.8372, 0.9226, 0.8372, 0.9188, 0.8372, 0.9188, 0.8372, 0.9226, 0.8309, 0.9226, 0.8309, 0.9188, 0.8309, 0.9188, 0.8309, 0.9226, 0.8247, 0.9226, 0.8247, 0.9188, 0.8247, 0.9188, 0.8247, 0.9226, 0.8184, 0.9226, 0.8184, 0.9188, 0.8184, 0.9188, 0.8184, 0.9226, 0.8122, 0.9226, 0.8122, 0.9188, 0.8122, 0.9188, 0.8122, 0.9226, 0.8059, 0.9226, 0.8059, 0.9188, 0.8059, 0.9188, 0.8059, 0.9226, 0.7996, 0.9226, 0.7996, 0.9188, 0.7996, 0.9188, 0.7996, 0.9226, 0.7934, 0.9226, 0.7934, 0.9188, 0.7934, 0.9188, 0.7934, 0.9226, 0.7871, 0.9226, 0.7871, 0.9188, 0.7871, 0.9188, 0.7871, 0.9226, 0.7808, 0.9226, 0.7808, 0.9188, 0.7808, 0.9188, 0.7808, 0.9226, 0.7746, 0.9226, 0.7746, 0.9188, 0.7746, 0.9188, 0.7746, 0.9226, 0.7683, 0.9226, 0.7683, 0.9188, 0.7683, 0.9188, 0.7683, 0.9226, 0.762, 0.9226, 0.762, 0.9188, 0.762, 0.9188, 0.762, 0.9226, 0.7558, 0.9226, 0.7558, 0.9188, 0.7558, 0.9188, 0.7558, 0.9226, 0.7495, 0.9226, 0.7495, 0.9188, 0.7495, 0.9188, 0.7495, 0.9226, 0.7433, 0.9226, 0.7433, 0.9188, 0.7433, 0.9188, 0.7433, 0.9226, 0.737, 0.9226, 0.737, 0.9188, 0.737, 0.9188, 0.737, 0.9226, 0.7307, 0.9226, 0.7307, 0.9188, 0.7307, 0.9188, 0.7307, 0.9226, 0.7245, 0.9226, 0.7245, 0.9188, 0.7245, 0.9188, 0.7245, 0.9226, 0.7182, 0.9226, 0.7182, 0.9188, 0.7182, 0.9188, 0.7182, 0.9226, 0.7119, 0.9226, 0.7119, 0.9188, 0.7119, 0.9188, 0.7119, 0.9226, 0.7057, 0.9226, 0.7057, 0.9188, 0.7057, 0.9188, 0.7057, 0.9226, 0.6994, 0.9226, 0.6994, 0.9188, 0.6994, 0.9188, 0.6994, 0.9226, 0.6931, 0.9226, 0.6931, 0.9188, 0.6931, 0.9188, 0.6931, 0.9226, 0.6869, 0.9226, 0.6869, 0.9188, 0.6869, 0.9188, 0.6869, 0.9226, 0.6806, 0.9226, 0.6806, 0.9188, 0.6806, 0.9188, 0.6806, 0.9226, 0.6744, 0.9226, 0.6744, 0.9188, 0.6744, 0.9188, 0.6744, 0.9226, 0.6681, 0.9226, 0.6681, 0.9188, 0.2887, 0.9386, 0.2505, 0.9424, 0.2122, 0.9386, 0.1754, 0.9275, 0.1415, 0.9093, 0.1118, 0.8849, 0.08745, 0.8552, 0.06934, 0.8213, 0.05818, 0.7845, 0.05442, 0.7463, 0.05818, 0.708, 0.06934, 0.6712, 0.08745, 0.6373, 0.1118, 0.6076, 0.1415, 0.5832, 0.1754, 0.565, 0.2122, 0.5539, 0.2505, 0.5501, 0.2887, 0.5539, 0.3255, 0.565, 0.3594, 0.5832, 0.3891, 0.6076, 0.4134, 0.6373, 0.4316, 0.6712, 0.4427, 0.708, 0.4465, 0.7463, 0.4427, 0.7845, 0.4316, 0.8213, 0.4134, 0.8552, 0.3891, 0.8849, 0.3594, 0.9093, 0.3255, 0.9275, 0.6681, 0.9188, 0.6681, 0.9226, 0.6618, 0.9226, 0.6618, 0.9188, 0.6618, 0.9188, 0.6618, 0.9226, 0.6556, 0.9226, 0.6556, 0.9188, 0.75, 0.49, 0.7968, 0.4854, 0.8418, 0.4717, 0.8833, 0.4496, 0.9197, 0.4197, 0.9496, 0.3833, 0.9717, 0.3418, 0.9854, 0.2968, 0.99, 0.25, 0.9854, 0.2032, 0.9717, 0.1582, 0.9496, 0.1167, 0.9197, 0.08029, 0.8833, 0.05045, 0.8418, 0.02827, 0.7968, 0.01461, 0.75, 0.01, 0.7032, 0.01461, 0.6582, 0.02827, 0.6167, 0.05045, 0.5803, 0.08029, 0.5504, 0.1167, 0.5283, 0.1582, 0.5146, 0.2032, 0.51, 0.25, 0.5146, 0.2968, 0.5283, 0.3418, 0.5504, 0.3833, 0.5803, 0.4197, 0.6167, 0.4496, 0.6582, 0.4717, 0.7032, 0.4854, 0.6618, 0.8537, 0.6618, 0.9188, 0.6556, 0.9188, 0.6556, 0.8537, 0.6681, 0.8537, 0.6681, 0.9188, 0.6618, 0.9188, 0.6618, 0.8537, 0.6744, 0.8537, 0.6744, 0.9188, 0.6681, 0.9188, 0.6681, 0.8537, 0.6806, 0.8537, 0.6806, 0.9188, 0.6744, 0.9188, 0.6744, 0.8537, 0.6869, 0.8537, 0.6869, 0.9188, 0.6806, 0.9188, 0.6806, 0.8537, 0.6931, 0.8537, 0.6931, 0.9188, 0.6869, 0.9188, 0.6869, 0.8537, 0.6994, 0.8537, 0.6994, 0.9188, 0.6931, 0.9188, 0.6931, 0.8537, 0.7057, 0.8537, 0.7057, 0.9188, 0.6994, 0.9188, 0.6994, 0.8537, 0.7119, 0.8537, 0.7119, 0.9188, 0.7057, 0.9188, 0.7057, 0.8537, 0.7182, 0.8537, 0.7182, 0.9188, 0.7119, 0.9188, 0.7119, 0.8537, 0.7245, 0.8537, 0.7245, 0.9188, 0.7182, 0.9188, 0.7182, 0.8537, 0.7307, 0.8537, 0.7307, 0.9188, 0.7245, 0.9188, 0.7245, 0.8537, 0.737, 0.8537, 0.737, 0.9188, 0.7307, 0.9188, 0.7307, 0.8537, 0.7433, 0.8537, 0.7433, 0.9188, 0.737, 0.9188, 0.737, 0.8537, 0.7495, 0.8537, 0.7495, 0.9188, 0.7433, 0.9188, 0.7433, 0.8537, 0.7558, 0.8537, 0.7558, 0.9188, 0.7495, 0.9188, 0.7495, 0.8537, 0.762, 0.8537, 0.762, 0.9188, 0.7558, 0.9188, 0.7558, 0.8537, 0.7683, 0.8537, 0.7683, 0.9188, 0.762, 0.9188, 0.762, 0.8537, 0.7746, 0.8537, 0.7746, 0.9188, 0.7683, 0.9188, 0.7683, 0.8537, 0.7808, 0.8537, 0.7808, 0.9188, 0.7746, 0.9188, 0.7746, 0.8537, 0.7871, 0.8537, 0.7871, 0.9188, 0.7808, 0.9188, 0.7808, 0.8537, 0.7934, 0.8537, 0.7934, 0.9188, 0.7871, 0.9188, 0.7871, 0.8537, 0.7996, 0.8537, 0.7996, 0.9188, 0.7934, 0.9188, 0.7934, 0.8537, 0.8059, 0.8537, 0.8059, 0.9188, 0.7996, 0.9188, 0.7996, 0.8537, 0.8122, 0.8537, 0.8122, 0.9188, 0.8059, 0.9188, 0.8059, 0.8537, 0.8184, 0.8537, 0.8184, 0.9188, 0.8122, 0.9188, 0.8122, 0.8537, 0.8247, 0.8537, 0.8247, 0.9188, 0.8184, 0.9188, 0.8184, 0.8537, 0.8309, 0.8537, 0.8309, 0.9188, 0.8247, 0.9188, 0.8247, 0.8537, 0.8372, 0.8537, 0.8372, 0.9188, 0.8309, 0.9188, 0.8309, 0.8537, 0.8435, 0.8537, 0.8435, 0.9188, 0.8372, 0.9188, 0.8372, 0.8537, 0.8497, 0.8537, 0.8497, 0.9188, 0.8435, 0.9188, 0.8435, 0.8537, 0.856, 0.8537, 0.856, 0.9188, 0.8497, 0.9188, 0.8497, 0.8537])
me_x.materials.append(mat_x)
me_x.use_remesh_fix_poles = True
me_x.use_remesh_preserve_attributes = False
me_x.update()

# ---- objects
ob_cover = bpy.data.objects.new('cover', me_001)
ob_body = bpy.data.objects.new('body', me_cylinder)
ob_head = bpy.data.objects.new('head', me_x)
ob_area = bpy.data.objects.new('Area', light_x)
ob_area_001 = bpy.data.objects.new('Area.001', light_001)
ob_x = bpy.data.objects.new('摄像机', cam_x)
ob_001 = bpy.data.objects.new('摄像机.001', cam_001)

# ---- transforms, parenting, visibility, modifiers, constraints
ob_cover.location = (0.0, 0.0, 0.0)
ob_cover.scale = (1.205, 1.205, 1.789)
ob_cover.hide_render = True
ob_body.location = (0.0, 0.0, 0.08439)
ob_body.scale = (1.2, 1.2, 2.294)
_m = ob_body.modifiers.new('细分', 'SUBSURF')
_m.levels = 2
ob_head.location = (0.0, 0.0, 1.35)
ob_head.scale = (0.8, 0.8, 1.0)
ob_area.location = (1.314, -3.564, 4.561)
ob_area.rotation_euler = (0.6592, 0.1366, 0.1204)
ob_area_001.location = (-4.205, 6.346, -5.658)
ob_area_001.rotation_euler = (-0.3508, -0.3243, 0.1769)
ob_x.location = (0.0, 11.87, 5.607)
ob_x.rotation_euler = (1.14, 0.0, 3.142)
ob_001.location = (0.0, -11.87, 5.607)
ob_001.rotation_euler = (1.14, 0.0, 0.0)

# ---- collection membership
col_model.objects.link(ob_cover)
col_model.objects.link(ob_body)
col_model.objects.link(ob_head)
col_light.objects.link(ob_area)
col_light.objects.link(ob_area_001)
col_camera.objects.link(ob_x)
col_camera.objects.link(ob_001)

# ---- scene / render settings (as saved in the file)
scene.camera = ob_x
scene.frame_start = 1; scene.frame_end = 250; scene.frame_set(43)
scene.render.engine = 'BLENDER_EEVEE_NEXT'
scene.cycles.sampling_pattern = 'TABULATED_SOBOL'
scene.cycles.use_light_tree = False
scene.view_settings.view_transform = 'Filmic'
bpy.context.view_layer.update()
